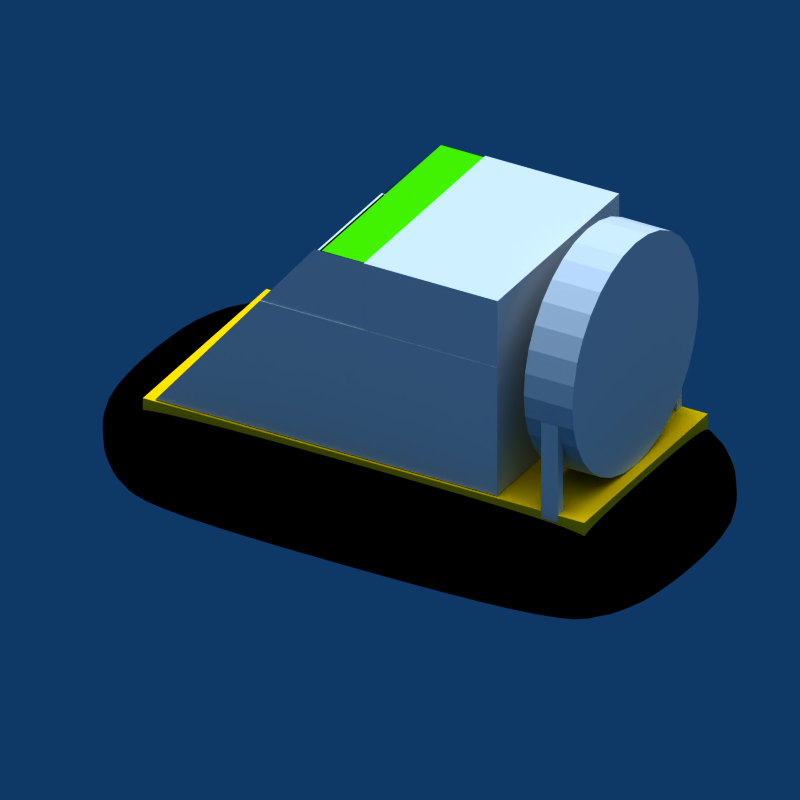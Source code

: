 # Source: transporter_hoover.blend  (saved by Blender 2.49.2; exported with 4.5.12 LTS)
import bpy
from mathutils import Matrix  # noqa: F401  (used for matrix-valued properties, if any)

bpy.ops.wm.read_factory_settings(use_empty=True)
scene = bpy.context.scene
scene.name = '6664'

# ---- collections
col_collection_1 = bpy.data.collections.new('Collection 1'); scene.collection.children.link(col_collection_1)

# ---- materials (node trees are filled in below, after node groups)
mat_material_002 = bpy.data.materials.new('Material.002')
mat_material_002.alpha_threshold = 0.0
mat_material_002.preview_render_type = 'CUBE'
mat_material_002.diffuse_color = (0.2525, 0.8119, 0.0, 1.0)
mat_material_002.roughness = 0.5
mat_material_002.specular_intensity = 0.0
mat_material_002.line_color = (0.0, 0.0, 0.0, 0.768)
mat_material_009 = bpy.data.materials.new('Material.009')
mat_material_009.alpha_threshold = 0.0
mat_material_009.diffuse_color = (0.2196, 0.2039, 0.2039, 1.0)
mat_material_009.roughness = 0.5
mat_material_009.line_color = (0.0, 0.0, 0.0, 1.0)
mat_material_010 = bpy.data.materials.new('Material.010')
mat_material_010.alpha_threshold = 0.0
mat_material_010.diffuse_color = (0.2196, 0.2039, 0.2039, 1.0)
mat_material_010.roughness = 0.5
mat_material_010.line_color = (0.0, 0.0, 0.0, 1.0)
mat_material_004 = bpy.data.materials.new('Material.004')
mat_material_004.alpha_threshold = 0.0
mat_material_004.roughness = 0.5
mat_material_004.line_color = (0.0, 0.0, 0.0, 1.0)
mat_material_005 = bpy.data.materials.new('Material.005')
mat_material_005.alpha_threshold = 0.0
mat_material_005.preview_render_type = 'CUBE'
mat_material_005.diffuse_color = (0.985, 0.734, 0.0, 1.0)
mat_material_005.roughness = 0.5
mat_material_005.line_color = (0.0, 0.0, 0.0, 1.0)
mat_material_007 = bpy.data.materials.new('Material.007')
mat_material_007.alpha_threshold = 0.0
mat_material_007.diffuse_color = (0.2196, 0.2039, 0.2039, 1.0)
mat_material_007.roughness = 0.5
mat_material_007.line_color = (0.0, 0.0, 0.0, 1.0)
mat_material_011 = bpy.data.materials.new('Material.011')
mat_material_011.alpha_threshold = 0.0
mat_material_011.diffuse_color = (0.1026, 0.4421, 0.7107, 1.0)
mat_material_011.roughness = 0.5
mat_material_011.specular_intensity = 0.1087
mat_material_011.line_color = (0.0, 0.0, 0.0, 0.398)
mat_material = bpy.data.materials.new('Material')
mat_material.alpha_threshold = 0.0
mat_material.diffuse_color = (0.9393, 0.4628, 0.05691, 1.0)
mat_material.roughness = 0.5
mat_material.line_color = (0.0, 0.0, 0.0, 1.0)
mat_material_013 = bpy.data.materials.new('Material.013')
mat_material_013.alpha_threshold = 0.0
mat_material_013.roughness = 0.5
mat_material_013.line_color = (0.0, 0.0, 0.0, 1.0)
mat_material_008 = bpy.data.materials.new('Material.008')
mat_material_008.alpha_threshold = 0.0
mat_material_008.diffuse_color = (0.985, 0.734, 0.0, 1.0)
mat_material_008.roughness = 0.5
mat_material_008.line_color = (0.0, 0.0, 0.0, 1.0)
mat_material_003 = bpy.data.materials.new('Material.003')
mat_material_003.alpha_threshold = 0.0
mat_material_003.diffuse_color = (0.0, 0.0, 0.0, 1.0)
mat_material_003.roughness = 0.5
mat_material_003.line_color = (0.0, 0.0, 0.0, 1.0)

# ---- material node trees

# ---- world
world_world = bpy.data.worlds.new('World'); scene.world = world_world
world_world.color = (0.05656, 0.2208, 0.4)
world_world.use_sun_shadow = False
world_world.sun_shadow_jitter_overblur = 0.0
world_world.cycles.sampling_method = 'MANUAL'
world_world.cycles.sample_map_resolution = 256

# ---- cameras
cam_camera = bpy.data.cameras.new('Camera')
cam_camera.type = 'ORTHO'
cam_camera.passepartout_alpha = 0.2
cam_camera.clip_end = 100.0
cam_camera.lens = 35.0
cam_camera.ortho_scale = 10.81
cam_camera.show_passepartout = False
cam_camera.show_safe_areas = True
cam_camera.dof.focus_distance = 0.0
cam_camera.dof.aperture_fstop = 128.0

# ---- lights
light_lamp_006 = bpy.data.lights.new('Lamp.006', 'SUN')
light_lamp_006.transmission_factor = 0.0
light_lamp_006.angle = 1.571
light_lamp_006.energy = 1.0
light_lamp_006.shadow_buffer_clip_start = 0.5
light_lamp_006.shadow_soft_size = 1.0
light_lamp_006.shadow_cascade_max_distance = 1000.0
light_lamp_006.cycles.use_multiple_importance_sampling = False
light_lamp_005 = bpy.data.lights.new('Lamp.005', 'SUN')
light_lamp_005.transmission_factor = 0.0
light_lamp_005.angle = 1.571
light_lamp_005.energy = 1.0
light_lamp_005.shadow_buffer_clip_start = 0.5
light_lamp_005.shadow_soft_size = 1.0
light_lamp_005.shadow_cascade_max_distance = 1000.0
light_lamp_005.cycles.use_multiple_importance_sampling = False
light_lamp_004 = bpy.data.lights.new('Lamp.004', 'SUN')
light_lamp_004.transmission_factor = 0.0
light_lamp_004.angle = 1.571
light_lamp_004.energy = 1.0
light_lamp_004.shadow_buffer_clip_start = 0.5
light_lamp_004.shadow_soft_size = 1.0
light_lamp_004.shadow_cascade_max_distance = 1000.0
light_lamp_004.cycles.use_multiple_importance_sampling = False

# ---- meshes
me_plane_002 = bpy.data.meshes.new('Plane.002')
me_plane_002.from_pydata([(-0.04715, 1.0, 0.0), (1.0, -1.0, 0.0), (-1.0, -1.0, 0.0), (-1.0, 1.0, 0.0)], [], [(0, 3, 2, 1)])
me_plane_002.use_remesh_preserve_volume = False
me_plane_002.use_remesh_preserve_attributes = False
me_plane_002.use_mirror_vertex_groups = False
me_plane_002.update()
me_plane_001 = bpy.data.meshes.new('Plane.001')
me_plane_001.from_pydata([(1.0, 1.0, 0.0), (1.0, -1.0, 0.0), (-1.0, -1.0, 0.0), (-1.0, 1.0, 0.0)], [], [(0, 3, 2, 1)])
me_plane_001.materials.append(mat_material_002)
me_plane_001.use_remesh_preserve_volume = False
me_plane_001.use_remesh_preserve_attributes = False
me_plane_001.use_mirror_vertex_groups = False
me_plane_001.update()
me_plane = bpy.data.meshes.new('Plane')
me_plane.from_pydata([(1.0, 1.0, 0.0), (1.0, -1.0, 0.0), (-1.0, -1.0, 0.0), (-1.0, 1.0, 0.0)], [], [(0, 3, 2, 1)])
me_plane.materials.append(mat_material_002)
me_plane.use_remesh_preserve_volume = False
me_plane.use_remesh_preserve_attributes = False
me_plane.use_mirror_vertex_groups = False
me_plane.update()
me_cube_005 = bpy.data.meshes.new('Cube.005')
me_cube_005.from_pydata([(1.0, 1.0, -1.0), (1.0, -1.0, -1.0), (-1.0, -1.0, -1.0), (-1.0, 1.0, -1.0), (1.0, 1.0, 1.0), (1.0, -1.0, 1.0), (-0.389, -1.0, 1.0), (-0.389, 1.0, 1.0), (1.002, 0.9983, 2.04), (1.002, 0.9983, 1.002), (0.2177, 0.9983, 1.002), (0.2177, 0.9983, 2.04), (1.002, -0.9977, 2.04), (1.002, -0.9976, 1.002), (0.2177, -0.9976, 1.002), (0.2177, -0.9977, 2.04)], [], [(0, 1, 2, 3), (4, 7, 6, 5), (0, 4, 5, 1), (1, 5, 6, 2), (2, 6, 7, 3), (4, 0, 3, 7), (10, 11, 8, 9), (12, 15, 14, 13), (8, 12, 13, 9), (9, 13, 14, 10), (10, 14, 15, 11), (11, 15, 12, 8)])
me_cube_005.use_remesh_preserve_volume = False
me_cube_005.use_remesh_preserve_attributes = False
me_cube_005.use_mirror_vertex_groups = False
me_cube_005.update()
me_tube = bpy.data.meshes.new('Tube')
me_tube.from_pydata([], [], [])
me_tube.materials.append(mat_material_009)
me_tube.materials.append(mat_material_010)
me_tube.materials.append(mat_material_004)
me_tube.materials.append(mat_material_005)
me_tube.materials.append(mat_material_007)
me_tube.materials.append(mat_material_011)
me_tube.materials.append(mat_material)
me_tube.use_remesh_preserve_volume = False
me_tube.use_remesh_preserve_attributes = False
me_tube.use_mirror_vertex_groups = False
me_tube.update()
me_cube_003 = bpy.data.meshes.new('Cube.003')
me_cube_003.from_pydata([(-52.22, 100.6, -8.89), (-52.22, 98.57, -8.89), (-54.22, 98.57, -8.89), (-54.22, 100.6, -8.89), (-52.22, 100.6, -6.89), (-52.22, 98.57, -6.89), (-54.22, 98.57, -6.89), (-54.22, 100.6, -6.89)], [], [(0, 1, 2, 3), (4, 7, 6, 5), (0, 4, 5, 1), (1, 5, 6, 2), (2, 6, 7, 3), (4, 0, 3, 7)])
me_cube_003.use_remesh_preserve_volume = False
me_cube_003.use_remesh_preserve_attributes = False
me_cube_003.use_mirror_vertex_groups = False
me_cube_003.update()
me_cube_002 = bpy.data.meshes.new('Cube.002')
me_cube_002.from_pydata([(-51.99, 54.05, -8.89), (-51.99, 52.05, -8.89), (-53.99, 52.05, -8.89), (-53.99, 54.05, -8.89), (-51.99, 54.05, -6.89), (-51.99, 52.05, -6.89), (-53.99, 52.05, -6.89), (-53.99, 54.05, -6.89)], [], [(0, 1, 2, 3), (4, 7, 6, 5), (0, 4, 5, 1), (1, 5, 6, 2), (2, 6, 7, 3), (4, 0, 3, 7)])
me_cube_002.use_remesh_preserve_volume = False
me_cube_002.use_remesh_preserve_attributes = False
me_cube_002.use_mirror_vertex_groups = False
me_cube_002.update()
me_cylinder_001 = bpy.data.meshes.new('Cylinder.001')
me_cylinder_001.from_pydata([(3.538, 3.789, -19.26), (3.663, 3.637, -19.26), (3.755, 3.464, -19.26), (3.812, 3.277, -19.26), (3.831, 3.082, -19.26), (3.812, 2.887, -19.26), (3.755, 2.699, -19.26), (3.663, 2.526, -19.26), (3.538, 2.375, -19.26), (3.387, 2.25, -19.26), (3.214, 2.158, -19.26), (3.026, 2.101, -19.26), (2.831, 2.082, -19.26), (2.636, 2.101, -19.26), (2.448, 2.158, -19.26), (2.275, 2.25, -19.26), (2.124, 2.375, -19.26), (2.0, 2.526, -19.26), (1.907, 2.699, -19.26), (1.85, 2.887, -19.26), (1.831, 3.082, -19.26), (1.85, 3.277, -19.26), (1.907, 3.464, -19.26), (2.0, 3.637, -19.26), (2.124, 3.789, -19.26), (2.275, 3.913, -19.26), (2.448, 4.006, -19.26), (2.636, 4.062, -19.26), (2.831, 4.082, -19.26), (3.026, 4.062, -19.26), (3.214, 4.006, -19.26), (3.387, 3.913, -19.26), (3.538, 3.789, -17.26), (3.663, 3.637, -17.26), (3.755, 3.464, -17.26), (3.812, 3.277, -17.26), (3.831, 3.082, -17.26), (3.812, 2.887, -17.26), (3.755, 2.699, -17.26), (3.663, 2.526, -17.26), (3.538, 2.375, -17.26), (3.387, 2.25, -17.26), (3.214, 2.158, -17.26), (3.026, 2.101, -17.26), (2.831, 2.082, -17.26), (2.636, 2.101, -17.26), (2.448, 2.158, -17.26), (2.275, 2.25, -17.26), (2.124, 2.375, -17.26), (2.0, 2.526, -17.26), (1.907, 2.699, -17.26), (1.85, 2.887, -17.26), (1.831, 3.082, -17.26), (1.85, 3.277, -17.26), (1.907, 3.464, -17.26), (2.0, 3.637, -17.26), (2.124, 3.789, -17.26), (2.275, 3.913, -17.26), (2.448, 4.006, -17.26), (2.636, 4.062, -17.26), (2.831, 4.082, -17.26), (3.026, 4.062, -17.26), (3.214, 4.006, -17.26), (3.387, 3.913, -17.26), (2.831, 3.082, -19.26), (2.831, 3.082, -17.26)], [], [(64, 0, 1), (65, 33, 32), (64, 1, 2), (65, 34, 33), (64, 2, 3), (65, 35, 34), (64, 3, 4), (65, 36, 35), (64, 4, 5), (65, 37, 36), (64, 5, 6), (65, 38, 37), (64, 6, 7), (65, 39, 38), (64, 7, 8), (65, 40, 39), (64, 8, 9), (65, 41, 40), (64, 9, 10), (65, 42, 41), (64, 10, 11), (65, 43, 42), (64, 11, 12), (65, 44, 43), (64, 12, 13), (65, 45, 44), (64, 13, 14), (65, 46, 45), (64, 14, 15), (65, 47, 46), (64, 15, 16), (65, 48, 47), (64, 16, 17), (65, 49, 48), (64, 17, 18), (65, 50, 49), (64, 18, 19), (65, 51, 50), (64, 19, 20), (65, 52, 51), (64, 20, 21), (65, 53, 52), (64, 21, 22), (65, 54, 53), (64, 22, 23), (65, 55, 54), (64, 23, 24), (65, 56, 55), (64, 24, 25), (65, 57, 56), (64, 25, 26), (65, 58, 57), (64, 26, 27), (65, 59, 58), (64, 27, 28), (65, 60, 59), (64, 28, 29), (65, 61, 60), (64, 29, 30), (65, 62, 61), (64, 30, 31), (65, 63, 62), (31, 0, 64), (65, 32, 63), (0, 32, 33, 1), (1, 33, 34, 2), (2, 34, 35, 3), (3, 35, 36, 4), (4, 36, 37, 5), (5, 37, 38, 6), (6, 38, 39, 7), (7, 39, 40, 8), (8, 40, 41, 9), (9, 41, 42, 10), (10, 42, 43, 11), (11, 43, 44, 12), (12, 44, 45, 13), (13, 45, 46, 14), (14, 46, 47, 15), (15, 47, 48, 16), (16, 48, 49, 17), (17, 49, 50, 18), (18, 50, 51, 19), (19, 51, 52, 20), (20, 52, 53, 21), (21, 53, 54, 22), (22, 54, 55, 23), (23, 55, 56, 24), (24, 56, 57, 25), (25, 57, 58, 26), (26, 58, 59, 27), (27, 59, 60, 28), (28, 60, 61, 29), (29, 61, 62, 30), (30, 62, 63, 31), (32, 0, 31, 63)])
me_cylinder_001.materials.append(mat_material_013)
me_cylinder_001.use_remesh_preserve_volume = False
me_cylinder_001.use_remesh_preserve_attributes = False
me_cylinder_001.use_mirror_vertex_groups = False
me_cylinder_001.update()
me_cube_001 = bpy.data.meshes.new('Cube.001')
me_cube_001.from_pydata([(1.0, 1.0, -1.0), (1.0, -1.0, -1.0), (-1.0, -1.0, -1.0), (-1.0, 1.0, -1.0), (1.0, 1.0, 1.0), (1.0, -1.0, 1.0), (-1.0, -1.0, 1.0), (-1.0, 1.0, 1.0)], [], [(0, 1, 2, 3), (4, 7, 6, 5), (0, 4, 5, 1), (1, 5, 6, 2), (2, 6, 7, 3), (4, 0, 3, 7)])
me_cube_001.materials.append(mat_material_008)
me_cube_001.use_remesh_preserve_volume = False
me_cube_001.use_remesh_preserve_attributes = False
me_cube_001.use_mirror_vertex_groups = False
me_cube_001.update()
me_cube = bpy.data.meshes.new('Cube')
me_cube.from_pydata([(-0.2388, 3.353, -9.833), (-0.2388, 1.353, -9.833), (-2.239, 1.353, -9.833), (-2.239, 3.353, -9.833), (-0.2388, 3.353, -7.833), (-0.2388, 1.353, -7.833), (-2.239, 1.353, -7.833), (-2.239, 3.353, -7.833), (-1.239, 1.353, -9.833), (-0.2388, 2.353, -9.833), (-1.239, 3.353, -9.833), (-2.239, 2.353, -9.833), (-0.2388, 2.353, -7.833), (-1.239, 1.353, -7.833), (-2.239, 2.353, -7.833), (-1.239, 3.353, -7.833), (-0.2388, 1.353, -8.833), (-0.2388, 3.353, -8.833), (-2.239, 1.353, -8.833), (-2.239, 3.353, -8.833), (-1.239, 2.353, -9.833), (-1.239, 2.353, -7.833), (-0.2388, 2.353, -8.833), (-1.239, 1.353, -8.833), (-2.239, 2.353, -8.833), (-1.239, 3.353, -8.833), (-0.7388, 1.353, -9.833), (-1.739, 1.353, -9.833), (-0.2388, 2.853, -9.833), (-0.2388, 1.853, -9.833), (-0.7388, 3.353, -9.833), (-1.739, 3.353, -9.833), (-2.239, 1.853, -9.833), (-2.239, 2.853, -9.833), (-0.2388, 2.853, -7.833), (-0.2388, 1.853, -7.833), (-0.7388, 1.353, -7.833), (-1.739, 1.353, -7.833), (-2.239, 1.853, -7.833), (-2.239, 2.853, -7.833), (-0.7388, 3.353, -7.833), (-1.739, 3.353, -7.833), (-0.2388, 1.353, -9.333), (-0.2388, 1.353, -8.333), (-0.2388, 3.353, -9.333), (-0.2388, 3.353, -8.333), (-2.239, 1.353, -9.333), (-2.239, 1.353, -8.333), (-2.239, 3.353, -9.333), (-2.239, 3.353, -8.333), (-1.239, 1.853, -9.833), (-0.7388, 2.353, -9.833), (-1.239, 2.853, -9.833), (-1.739, 2.353, -9.833), (-1.739, 2.353, -7.833), (-1.239, 2.853, -7.833), (-0.7388, 2.353, -7.833), (-1.239, 1.853, -7.833), (-0.2388, 2.353, -8.333), (-0.2388, 2.853, -8.833), (-0.2388, 2.353, -9.333), (-0.2388, 1.853, -8.833), (-1.239, 1.353, -8.333), (-0.7388, 1.353, -8.833), (-1.239, 1.353, -9.333), (-1.739, 1.353, -8.833), (-2.239, 2.353, -8.333), (-2.239, 1.853, -8.833), (-2.239, 2.353, -9.333), (-2.239, 2.853, -8.833), (-1.239, 3.353, -9.333), (-0.7388, 3.353, -8.833), (-1.239, 3.353, -8.333), (-1.739, 3.353, -8.833), (-0.7388, 1.853, -9.833), (-0.7388, 2.853, -9.833), (-1.739, 1.853, -9.833), (-1.739, 2.853, -9.833), (-1.739, 2.853, -7.833), (-0.7388, 2.853, -7.833), (-1.739, 1.853, -7.833), (-0.7388, 1.853, -7.833), (-0.2388, 2.853, -8.333), (-0.2388, 2.853, -9.333), (-0.2388, 1.853, -8.333), (-0.2388, 1.853, -9.333), (-0.7388, 1.353, -8.333), (-0.7388, 1.353, -9.333), (-1.739, 1.353, -8.333), (-1.739, 1.353, -9.333), (-2.239, 1.853, -8.333), (-2.239, 1.853, -9.333), (-2.239, 2.853, -8.333), (-2.239, 2.853, -9.333), (-0.7388, 3.353, -9.333), (-0.7388, 3.353, -8.333), (-1.739, 3.353, -9.333), (-1.739, 3.353, -8.333), (-0.9888, 1.353, -9.833), (-0.4888, 1.353, -9.833), (-1.489, 1.353, -9.833), (-1.989, 1.353, -9.833), (-0.2388, 2.603, -9.833), (-0.2388, 3.103, -9.833), (-0.2388, 2.103, -9.833), (-0.2388, 1.603, -9.833), (-0.9888, 3.353, -9.833), (-0.4888, 3.353, -9.833), (-1.489, 3.353, -9.833), (-1.989, 3.353, -9.833), (-2.239, 2.103, -9.833), (-2.239, 1.603, -9.833), (-2.239, 2.603, -9.833), (-2.239, 3.103, -9.833), (-0.2388, 2.603, -7.833), (-0.2388, 3.103, -7.833), (-0.2388, 2.103, -7.833), (-0.2388, 1.603, -7.833), (-0.9888, 1.353, -7.833), (-0.4888, 1.353, -7.833), (-1.489, 1.353, -7.833), (-1.989, 1.353, -7.833), (-2.239, 2.103, -7.833), (-2.239, 1.603, -7.833), (-2.239, 2.603, -7.833), (-2.239, 3.103, -7.833), (-0.9888, 3.353, -7.833), (-0.4888, 3.353, -7.833), (-1.489, 3.353, -7.833), (-1.989, 3.353, -7.833), (-0.2388, 1.353, -9.083), (-0.2388, 1.353, -9.583), (-0.2388, 1.353, -8.583), (-0.2388, 1.353, -8.083), (-0.2388, 3.353, -9.083), (-0.2388, 3.353, -9.583), (-0.2388, 3.353, -8.583), (-0.2388, 3.353, -8.083), (-2.239, 1.353, -9.083), (-2.239, 1.353, -9.583), (-2.239, 1.353, -8.583), (-2.239, 1.353, -8.083), (-2.239, 3.353, -9.083), (-2.239, 3.353, -9.583), (-2.239, 3.353, -8.583), (-2.239, 3.353, -8.083), (-1.239, 1.603, -9.833), (-1.239, 2.103, -9.833), (-0.9888, 2.353, -9.833), (-0.4888, 2.353, -9.833), (-1.239, 2.603, -9.833), (-1.239, 3.103, -9.833), (-1.489, 2.353, -9.833), (-1.989, 2.353, -9.833), (-1.489, 2.353, -7.833), (-1.989, 2.353, -7.833), (-1.239, 2.603, -7.833), (-1.239, 3.103, -7.833), (-0.9888, 2.353, -7.833), (-0.4888, 2.353, -7.833), (-1.239, 2.103, -7.833), (-1.239, 1.603, -7.833), (-0.2388, 2.353, -8.583), (-0.2388, 2.353, -8.083), (-0.2388, 2.603, -8.833), (-0.2388, 3.103, -8.833), (-0.2388, 2.353, -9.083), (-0.2388, 2.353, -9.583), (-0.2388, 2.103, -8.833), (-0.2388, 1.603, -8.833), (-1.239, 1.353, -8.583), (-1.239, 1.353, -8.083), (-0.9888, 1.353, -8.833), (-0.4888, 1.353, -8.833), (-1.239, 1.353, -9.583), (-1.239, 1.353, -9.083), (-1.489, 1.353, -8.833), (-1.989, 1.353, -8.833), (-2.239, 2.353, -8.583), (-2.239, 2.353, -8.083), (-2.239, 2.103, -8.833), (-2.239, 1.603, -8.833), (-2.239, 2.353, -9.083), (-2.239, 2.353, -9.583), (-2.239, 2.603, -8.833), (-2.239, 3.103, -8.833), (-1.239, 3.353, -9.083), (-1.239, 3.353, -9.583), (-0.9888, 3.353, -8.833), (-0.4888, 3.353, -8.833), (-1.239, 3.353, -8.583), (-1.239, 3.353, -8.083), (-1.489, 3.353, -8.833), (-1.989, 3.353, -8.833), (-0.7388, 1.603, -9.833), (-0.4888, 1.853, -9.833), (-0.7388, 2.103, -9.833), (-0.9888, 1.853, -9.833), (-0.7388, 2.603, -9.833), (-0.4888, 2.853, -9.833), (-0.7388, 3.103, -9.833), (-0.9888, 2.853, -9.833), (-1.739, 1.603, -9.833), (-1.489, 1.853, -9.833), (-1.739, 2.103, -9.833), (-1.989, 1.853, -9.833), (-1.739, 2.603, -9.833), (-1.489, 2.853, -9.833), (-1.739, 3.103, -9.833), (-1.989, 2.853, -9.833), (-1.989, 2.853, -7.833), (-1.739, 3.103, -7.833), (-1.489, 2.853, -7.833), (-1.739, 2.603, -7.833), (-0.9888, 2.853, -7.833), (-0.7388, 3.103, -7.833), (-0.4888, 2.853, -7.833), (-0.7388, 2.603, -7.833), (-1.989, 1.853, -7.833), (-1.739, 2.103, -7.833), (-1.489, 1.853, -7.833), (-1.739, 1.603, -7.833), (-0.9888, 1.853, -7.833), (-0.7388, 2.103, -7.833), (-0.4888, 1.853, -7.833), (-0.7388, 1.603, -7.833), (-0.2388, 2.853, -8.083), (-0.2388, 3.103, -8.333), (-0.2388, 2.853, -8.583), (-0.2388, 2.603, -8.333), (-0.2388, 2.853, -9.083), (-0.2388, 3.103, -9.333), (-0.2388, 2.853, -9.583), (-0.2388, 2.603, -9.333), (-0.2388, 1.853, -8.083), (-0.2388, 2.103, -8.333), (-0.2388, 1.853, -8.583), (-0.2388, 1.603, -8.333), (-0.2388, 1.853, -9.083), (-0.2388, 2.103, -9.333), (-0.2388, 1.853, -9.583), (-0.2388, 1.603, -9.333), (-0.7388, 1.353, -8.083), (-0.4888, 1.353, -8.333), (-0.7388, 1.353, -8.583), (-0.9888, 1.353, -8.333), (-0.7388, 1.353, -9.083), (-0.4888, 1.353, -9.333), (-0.7388, 1.353, -9.583), (-0.9888, 1.353, -9.333), (-1.739, 1.353, -8.083), (-1.489, 1.353, -8.333), (-1.739, 1.353, -8.583), (-1.989, 1.353, -8.333), (-1.739, 1.353, -9.083), (-1.489, 1.353, -9.333), (-1.739, 1.353, -9.583), (-1.989, 1.353, -9.333), (-2.239, 1.853, -8.083), (-2.239, 1.603, -8.333), (-2.239, 1.853, -8.583), (-2.239, 2.103, -8.333), (-2.239, 1.853, -9.083), (-2.239, 1.603, -9.333), (-2.239, 1.853, -9.583), (-2.239, 2.103, -9.333), (-2.239, 2.853, -8.083), (-2.239, 2.603, -8.333), (-2.239, 2.853, -8.583), (-2.239, 3.103, -8.333), (-2.239, 2.853, -9.083), (-2.239, 2.603, -9.333), (-2.239, 2.853, -9.583), (-2.239, 3.103, -9.333), (-0.7388, 3.353, -9.583), (-0.4888, 3.353, -9.333), (-0.7388, 3.353, -9.083), (-0.9888, 3.353, -9.333), (-0.7388, 3.353, -8.583), (-0.4888, 3.353, -8.333), (-0.7388, 3.353, -8.083), (-0.9888, 3.353, -8.333), (-1.739, 3.353, -9.583), (-1.489, 3.353, -9.333), (-1.739, 3.353, -9.083), (-1.989, 3.353, -9.333), (-1.739, 3.353, -8.583), (-1.489, 3.353, -8.333), (-1.739, 3.353, -8.083), (-1.989, 3.353, -8.333), (-0.4888, 1.603, -9.833), (-0.4888, 2.103, -9.833), (-0.9888, 1.603, -9.833), (-0.9888, 2.103, -9.833), (-0.4888, 2.603, -9.833), (-0.4888, 3.103, -9.833), (-0.9888, 2.603, -9.833), (-0.9888, 3.103, -9.833), (-1.489, 1.603, -9.833), (-1.489, 2.103, -9.833), (-1.989, 1.603, -9.833), (-1.989, 2.103, -9.833), (-1.489, 2.603, -9.833), (-1.489, 3.103, -9.833), (-1.989, 2.603, -9.833), (-1.989, 3.103, -9.833), (-1.989, 3.103, -7.833), (-1.489, 3.103, -7.833), (-1.989, 2.603, -7.833), (-1.489, 2.603, -7.833), (-0.9888, 3.103, -7.833), (-0.4888, 3.103, -7.833), (-0.9888, 2.603, -7.833), (-0.4888, 2.603, -7.833), (-1.989, 2.103, -7.833), (-1.489, 2.103, -7.833), (-1.989, 1.603, -7.833), (-1.489, 1.603, -7.833), (-0.9888, 2.103, -7.833), (-0.4888, 2.103, -7.833), (-0.9888, 1.603, -7.833), (-0.4888, 1.603, -7.833), (-0.2388, 3.103, -8.083), (-0.2388, 3.103, -8.583), (-0.2388, 2.603, -8.083), (-0.2388, 2.603, -8.583), (-0.2388, 3.103, -9.083), (-0.2388, 3.103, -9.583), (-0.2388, 2.603, -9.083), (-0.2388, 2.603, -9.583), (-0.2388, 2.103, -8.083), (-0.2388, 2.103, -8.583), (-0.2388, 1.603, -8.083), (-0.2388, 1.603, -8.583), (-0.2388, 2.103, -9.083), (-0.2388, 2.103, -9.583), (-0.2388, 1.603, -9.083), (-0.2388, 1.603, -9.583), (-0.4888, 1.353, -8.083), (-0.4888, 1.353, -8.583), (-0.9888, 1.353, -8.083), (-0.9888, 1.353, -8.583), (-0.4888, 1.353, -9.083), (-0.4888, 1.353, -9.583), (-0.9888, 1.353, -9.083), (-0.9888, 1.353, -9.583), (-1.489, 1.353, -8.083), (-1.489, 1.353, -8.583), (-1.989, 1.353, -8.083), (-1.989, 1.353, -8.583), (-1.489, 1.353, -9.083), (-1.489, 1.353, -9.583), (-1.989, 1.353, -9.083), (-1.989, 1.353, -9.583), (-2.239, 1.603, -8.083), (-2.239, 1.603, -8.583), (-2.239, 2.103, -8.083), (-2.239, 2.103, -8.583), (-2.239, 1.603, -9.083), (-2.239, 1.603, -9.583), (-2.239, 2.103, -9.083), (-2.239, 2.103, -9.583), (-2.239, 2.603, -8.083), (-2.239, 2.603, -8.583), (-2.239, 3.103, -8.083), (-2.239, 3.103, -8.583), (-2.239, 2.603, -9.083), (-2.239, 2.603, -9.583), (-2.239, 3.103, -9.083), (-2.239, 3.103, -9.583), (-0.4888, 3.353, -9.583), (-0.4888, 3.353, -9.083), (-0.9888, 3.353, -9.583), (-0.9888, 3.353, -9.083), (-0.4888, 3.353, -8.583), (-0.4888, 3.353, -8.083), (-0.9888, 3.353, -8.583), (-0.9888, 3.353, -8.083), (-1.489, 3.353, -9.583), (-1.489, 3.353, -9.083), (-1.989, 3.353, -9.583), (-1.989, 3.353, -9.083), (-1.489, 3.353, -8.583), (-1.489, 3.353, -8.083), (-1.989, 3.353, -8.583), (-1.989, 3.353, -8.083), (-1.114, 1.353, -9.833), (-0.8638, 1.353, -9.833), (-0.6138, 1.353, -9.833), (-0.3638, 1.353, -9.833), (-1.364, 1.353, -9.833), (-1.614, 1.353, -9.833), (-1.864, 1.353, -9.833), (-2.114, 1.353, -9.833), (-0.2388, 2.728, -9.833), (-0.2388, 2.478, -9.833), (-0.2388, 2.978, -9.833), (-0.2388, 3.228, -9.833), (-0.2388, 1.978, -9.833), (-0.2388, 2.228, -9.833), (-0.2388, 1.728, -9.833), (-0.2388, 1.478, -9.833), (-0.8638, 3.353, -9.833), (-1.114, 3.353, -9.833), (-0.6138, 3.353, -9.833), (-0.3638, 3.353, -9.833), (-1.614, 3.353, -9.833), (-1.364, 3.353, -9.833), (-1.864, 3.353, -9.833), (-2.114, 3.353, -9.833), (-2.239, 1.978, -9.833), (-2.239, 2.228, -9.833), (-2.239, 1.728, -9.833), (-2.239, 1.478, -9.833), (-2.239, 2.728, -9.833), (-2.239, 2.478, -9.833), (-2.239, 2.978, -9.833), (-2.239, 3.228, -9.833), (-0.2388, 2.728, -7.833), (-0.2388, 2.478, -7.833), (-0.2388, 2.978, -7.833), (-0.2388, 3.228, -7.833), (-0.2388, 1.978, -7.833), (-0.2388, 2.228, -7.833), (-0.2388, 1.728, -7.833), (-0.2388, 1.478, -7.833), (-0.8638, 1.353, -7.833), (-1.114, 1.353, -7.833), (-0.6138, 1.353, -7.833), (-0.3638, 1.353, -7.833), (-1.614, 1.353, -7.833), (-1.364, 1.353, -7.833), (-1.864, 1.353, -7.833), (-2.114, 1.353, -7.833), (-2.239, 1.978, -7.833), (-2.239, 2.228, -7.833), (-2.239, 1.728, -7.833), (-2.239, 1.478, -7.833), (-2.239, 2.728, -7.833), (-2.239, 2.478, -7.833), (-2.239, 2.978, -7.833), (-2.239, 3.228, -7.833), (-0.8638, 3.353, -7.833), (-1.114, 3.353, -7.833), (-0.6138, 3.353, -7.833), (-0.3638, 3.353, -7.833), (-1.614, 3.353, -7.833), (-1.364, 3.353, -7.833), (-1.864, 3.353, -7.833), (-2.114, 3.353, -7.833), (-0.2388, 1.353, -9.208), (-0.2388, 1.353, -8.958), (-0.2388, 1.353, -9.458), (-0.2388, 1.353, -9.708), (-0.2388, 1.353, -8.458), (-0.2388, 1.353, -8.708), (-0.2388, 1.353, -8.208), (-0.2388, 1.353, -7.958), (-0.2388, 3.353, -9.208), (-0.2388, 3.353, -8.958), (-0.2388, 3.353, -9.458), (-0.2388, 3.353, -9.708), (-0.2388, 3.353, -8.458), (-0.2388, 3.353, -8.708), (-0.2388, 3.353, -8.208), (-0.2388, 3.353, -7.958), (-2.239, 1.353, -9.208), (-2.239, 1.353, -8.958), (-2.239, 1.353, -9.458), (-2.239, 1.353, -9.708), (-2.239, 1.353, -8.458), (-2.239, 1.353, -8.708), (-2.239, 1.353, -8.208), (-2.239, 1.353, -7.958), (-2.239, 3.353, -9.208), (-2.239, 3.353, -8.958), (-2.239, 3.353, -9.458), (-2.239, 3.353, -9.708), (-2.239, 3.353, -8.458), (-2.239, 3.353, -8.708), (-2.239, 3.353, -8.208), (-2.239, 3.353, -7.958), (-1.239, 1.728, -9.833), (-1.239, 1.478, -9.833), (-1.239, 1.978, -9.833), (-1.239, 2.228, -9.833), (-0.8638, 2.353, -9.833), (-1.114, 2.353, -9.833), (-0.6138, 2.353, -9.833), (-0.3638, 2.353, -9.833), (-1.239, 2.728, -9.833), (-1.239, 2.478, -9.833), (-1.239, 2.978, -9.833), (-1.239, 3.228, -9.833), (-1.614, 2.353, -9.833), (-1.364, 2.353, -9.833), (-1.864, 2.353, -9.833), (-2.114, 2.353, -9.833), (-1.614, 2.353, -7.833), (-1.364, 2.353, -7.833), (-1.864, 2.353, -7.833), (-2.114, 2.353, -7.833), (-1.239, 2.728, -7.833), (-1.239, 2.478, -7.833), (-1.239, 2.978, -7.833), (-1.239, 3.228, -7.833), (-0.8638, 2.353, -7.833), (-1.114, 2.353, -7.833), (-0.6138, 2.353, -7.833), (-0.3638, 2.353, -7.833), (-1.239, 1.978, -7.833), (-1.239, 2.228, -7.833), (-1.239, 1.728, -7.833), (-1.239, 1.478, -7.833), (-0.2388, 2.353, -8.458), (-0.2388, 2.353, -8.708), (-0.2388, 2.353, -8.208), (-0.2388, 2.353, -7.958), (-0.2388, 2.728, -8.833), (-0.2388, 2.478, -8.833), (-0.2388, 2.978, -8.833), (-0.2388, 3.228, -8.833), (-0.2388, 2.353, -9.208), (-0.2388, 2.353, -8.958), (-0.2388, 2.353, -9.458), (-0.2388, 2.353, -9.708), (-0.2388, 1.978, -8.833), (-0.2388, 2.228, -8.833), (-0.2388, 1.728, -8.833), (-0.2388, 1.478, -8.833), (-1.239, 1.353, -8.458), (-1.239, 1.353, -8.708), (-1.239, 1.353, -8.208), (-1.239, 1.353, -7.958), (-0.8638, 1.353, -8.833), (-1.114, 1.353, -8.833), (-0.6138, 1.353, -8.833), (-0.3638, 1.353, -8.833), (-1.239, 1.353, -9.458), (-1.239, 1.353, -9.708), (-1.239, 1.353, -9.208), (-1.239, 1.353, -8.958), (-1.614, 1.353, -8.833), (-1.364, 1.353, -8.833), (-1.864, 1.353, -8.833), (-2.114, 1.353, -8.833), (-2.239, 2.353, -8.458), (-2.239, 2.353, -8.708), (-2.239, 2.353, -8.208), (-2.239, 2.353, -7.958), (-2.239, 1.978, -8.833), (-2.239, 2.228, -8.833), (-2.239, 1.728, -8.833), (-2.239, 1.478, -8.833), (-2.239, 2.353, -9.208), (-2.239, 2.353, -8.958), (-2.239, 2.353, -9.458), (-2.239, 2.353, -9.708), (-2.239, 2.728, -8.833), (-2.239, 2.478, -8.833), (-2.239, 2.978, -8.833), (-2.239, 3.228, -8.833), (-1.239, 3.353, -9.208), (-1.239, 3.353, -8.958), (-1.239, 3.353, -9.458), (-1.239, 3.353, -9.708), (-0.8638, 3.353, -8.833), (-1.114, 3.353, -8.833), (-0.6138, 3.353, -8.833), (-0.3638, 3.353, -8.833), (-1.239, 3.353, -8.458), (-1.239, 3.353, -8.708), (-1.239, 3.353, -8.208), (-1.239, 3.353, -7.958), (-1.614, 3.353, -8.833), (-1.364, 3.353, -8.833), (-1.864, 3.353, -8.833), (-2.114, 3.353, -8.833), (-0.7388, 1.728, -9.833), (-0.7388, 1.478, -9.833), (-0.6138, 1.853, -9.833), (-0.3638, 1.853, -9.833), (-0.7388, 1.978, -9.833), (-0.7388, 2.228, -9.833), (-0.8638, 1.853, -9.833), (-1.114, 1.853, -9.833), (-0.7388, 2.728, -9.833), (-0.7388, 2.478, -9.833), (-0.6138, 2.853, -9.833), (-0.3638, 2.853, -9.833), (-0.7388, 2.978, -9.833), (-0.7388, 3.228, -9.833), (-0.8638, 2.853, -9.833), (-1.114, 2.853, -9.833), (-1.739, 1.728, -9.833), (-1.739, 1.478, -9.833), (-1.614, 1.853, -9.833), (-1.364, 1.853, -9.833), (-1.739, 1.978, -9.833), (-1.739, 2.228, -9.833), (-1.864, 1.853, -9.833), (-2.114, 1.853, -9.833), (-1.739, 2.728, -9.833), (-1.739, 2.478, -9.833), (-1.614, 2.853, -9.833), (-1.364, 2.853, -9.833), (-1.739, 2.978, -9.833), (-1.739, 3.228, -9.833), (-1.864, 2.853, -9.833), (-2.114, 2.853, -9.833), (-1.864, 2.853, -7.833), (-2.114, 2.853, -7.833), (-1.739, 2.978, -7.833), (-1.739, 3.228, -7.833), (-1.614, 2.853, -7.833), (-1.364, 2.853, -7.833), (-1.739, 2.728, -7.833), (-1.739, 2.478, -7.833), (-0.8638, 2.853, -7.833), (-1.114, 2.853, -7.833), (-0.7388, 2.978, -7.833), (-0.7388, 3.228, -7.833), (-0.6138, 2.853, -7.833), (-0.3638, 2.853, -7.833), (-0.7388, 2.728, -7.833), (-0.7388, 2.478, -7.833), (-1.864, 1.853, -7.833), (-2.114, 1.853, -7.833), (-1.739, 1.978, -7.833), (-1.739, 2.228, -7.833), (-1.364, 1.853, -7.833), (-1.614, 1.853, -7.833), (-1.739, 1.728, -7.833), (-1.739, 1.478, -7.833), (-1.114, 1.853, -7.833), (-0.8638, 1.853, -7.833), (-0.7388, 2.228, -7.833), (-0.7388, 1.978, -7.833), (-0.3638, 1.853, -7.833), (-0.6138, 1.853, -7.833), (-0.7388, 1.478, -7.833), (-0.7388, 1.728, -7.833), (-0.2388, 2.853, -7.958), (-0.2388, 2.853, -8.208), (-0.2388, 3.228, -8.333), (-0.2388, 2.978, -8.333), (-0.2388, 2.853, -8.708), (-0.2388, 2.853, -8.458), (-0.2388, 2.478, -8.333), (-0.2388, 2.728, -8.333), (-0.2388, 2.853, -8.958), (-0.2388, 2.853, -9.208), (-0.2388, 3.228, -9.333), (-0.2388, 2.978, -9.333), (-0.2388, 2.853, -9.708), (-0.2388, 2.853, -9.458), (-0.2388, 2.478, -9.333), (-0.2388, 2.728, -9.333), (-0.2388, 1.853, -7.958), (-0.2388, 1.853, -8.208), (-0.2388, 2.228, -8.333), (-0.2388, 1.978, -8.333), (-0.2388, 1.853, -8.708), (-0.2388, 1.853, -8.458), (-0.2388, 1.478, -8.333), (-0.2388, 1.728, -8.333), (-0.2388, 1.853, -8.958), (-0.2388, 1.853, -9.208), (-0.2388, 2.228, -9.333), (-0.2388, 1.978, -9.333), (-0.2388, 1.853, -9.708), (-0.2388, 1.853, -9.458), (-0.2388, 1.478, -9.333), (-0.2388, 1.728, -9.333), (-0.7388, 1.353, -7.958), (-0.7388, 1.353, -8.208), (-0.3638, 1.353, -8.333), (-0.6138, 1.353, -8.333), (-0.7388, 1.353, -8.708), (-0.7388, 1.353, -8.458), (-1.114, 1.353, -8.333), (-0.8638, 1.353, -8.333), (-0.7388, 1.353, -8.958), (-0.7388, 1.353, -9.208), (-0.3638, 1.353, -9.333), (-0.6138, 1.353, -9.333), (-0.7388, 1.353, -9.708), (-0.7388, 1.353, -9.458), (-1.114, 1.353, -9.333), (-0.8638, 1.353, -9.333), (-1.739, 1.353, -7.958), (-1.739, 1.353, -8.208), (-1.364, 1.353, -8.333), (-1.614, 1.353, -8.333), (-1.739, 1.353, -8.708), (-1.739, 1.353, -8.458), (-2.114, 1.353, -8.333), (-1.864, 1.353, -8.333), (-1.739, 1.353, -8.958), (-1.739, 1.353, -9.208), (-1.364, 1.353, -9.333), (-1.614, 1.353, -9.333), (-1.739, 1.353, -9.708), (-1.739, 1.353, -9.458), (-2.114, 1.353, -9.333), (-1.864, 1.353, -9.333), (-2.239, 1.853, -7.958), (-2.239, 1.853, -8.208), (-2.239, 1.478, -8.333), (-2.239, 1.728, -8.333), (-2.239, 1.853, -8.708), (-2.239, 1.853, -8.458), (-2.239, 2.228, -8.333), (-2.239, 1.978, -8.333), (-2.239, 1.853, -8.958), (-2.239, 1.853, -9.208), (-2.239, 1.478, -9.333), (-2.239, 1.728, -9.333), (-2.239, 1.853, -9.708), (-2.239, 1.853, -9.458), (-2.239, 2.228, -9.333), (-2.239, 1.978, -9.333), (-2.239, 2.853, -7.958), (-2.239, 2.853, -8.208), (-2.239, 2.478, -8.333), (-2.239, 2.728, -8.333), (-2.239, 2.853, -8.708), (-2.239, 2.853, -8.458), (-2.239, 3.228, -8.333), (-2.239, 2.978, -8.333), (-2.239, 2.853, -8.958), (-2.239, 2.853, -9.208), (-2.239, 2.478, -9.333), (-2.239, 2.728, -9.333), (-2.239, 2.853, -9.708), (-2.239, 2.853, -9.458), (-2.239, 3.228, -9.333), (-2.239, 2.978, -9.333), (-0.7388, 3.353, -9.708), (-0.7388, 3.353, -9.458), (-0.3638, 3.353, -9.333), (-0.6138, 3.353, -9.333), (-0.7388, 3.353, -8.958), (-0.7388, 3.353, -9.208), (-1.114, 3.353, -9.333), (-0.8638, 3.353, -9.333), (-0.7388, 3.353, -8.708), (-0.7388, 3.353, -8.458), (-0.3638, 3.353, -8.333), (-0.6138, 3.353, -8.333), (-0.7388, 3.353, -7.958), (-0.7388, 3.353, -8.208), (-1.114, 3.353, -8.333), (-0.8638, 3.353, -8.333), (-1.739, 3.353, -9.708), (-1.739, 3.353, -9.458), (-1.364, 3.353, -9.333), (-1.614, 3.353, -9.333), (-1.739, 3.353, -8.958), (-1.739, 3.353, -9.208), (-2.114, 3.353, -9.333), (-1.864, 3.353, -9.333), (-1.739, 3.353, -8.708), (-1.739, 3.353, -8.458), (-1.364, 3.353, -8.333), (-1.614, 3.353, -8.333), (-1.739, 3.353, -7.958), (-1.739, 3.353, -8.208), (-2.114, 3.353, -8.333), (-1.864, 3.353, -8.333), (-0.4888, 1.478, -9.833), (-0.3638, 1.603, -9.833), (-0.4888, 1.728, -9.833), (-0.6138, 1.603, -9.833), (-0.4888, 1.978, -9.833), (-0.3638, 2.103, -9.833), (-0.4888, 2.228, -9.833), (-0.6138, 2.103, -9.833), (-0.9888, 1.478, -9.833), (-0.8638, 1.603, -9.833), (-0.9888, 1.728, -9.833), (-1.114, 1.603, -9.833), (-0.9888, 1.978, -9.833), (-0.8638, 2.103, -9.833), (-0.9888, 2.228, -9.833), (-1.114, 2.103, -9.833), (-0.4888, 2.478, -9.833), (-0.3638, 2.603, -9.833), (-0.4888, 2.728, -9.833), (-0.6138, 2.603, -9.833), (-0.4888, 2.978, -9.833), (-0.3638, 3.103, -9.833), (-0.4888, 3.228, -9.833), (-0.6138, 3.103, -9.833), (-0.9888, 2.478, -9.833), (-0.8638, 2.603, -9.833), (-0.9888, 2.728, -9.833), (-1.114, 2.603, -9.833), (-0.9888, 2.978, -9.833), (-0.8638, 3.103, -9.833), (-0.9888, 3.228, -9.833), (-1.114, 3.103, -9.833), (-1.489, 1.478, -9.833), (-1.364, 1.603, -9.833), (-1.489, 1.728, -9.833), (-1.614, 1.603, -9.833), (-1.489, 1.978, -9.833), (-1.364, 2.103, -9.833), (-1.489, 2.228, -9.833), (-1.614, 2.103, -9.833), (-1.989, 1.478, -9.833), (-1.864, 1.603, -9.833), (-1.989, 1.728, -9.833), (-2.114, 1.603, -9.833), (-1.989, 1.978, -9.833), (-1.864, 2.103, -9.833), (-1.989, 2.228, -9.833), (-2.114, 2.103, -9.833), (-1.489, 2.478, -9.833), (-1.364, 2.603, -9.833), (-1.489, 2.728, -9.833), (-1.614, 2.603, -9.833), (-1.489, 2.978, -9.833), (-1.364, 3.103, -9.833), (-1.489, 3.228, -9.833), (-1.614, 3.103, -9.833), (-1.989, 2.478, -9.833), (-1.864, 2.603, -9.833), (-1.989, 2.728, -9.833), (-2.114, 2.603, -9.833), (-1.989, 2.978, -9.833), (-1.864, 3.103, -9.833), (-1.989, 3.228, -9.833), (-2.114, 3.103, -9.833), (-2.114, 3.103, -7.833), (-1.989, 3.228, -7.833), (-1.864, 3.103, -7.833), (-1.989, 2.978, -7.833), (-1.614, 3.103, -7.833), (-1.489, 3.228, -7.833), (-1.364, 3.103, -7.833), (-1.489, 2.978, -7.833), (-2.114, 2.603, -7.833), (-1.989, 2.728, -7.833), (-1.864, 2.603, -7.833), (-1.989, 2.478, -7.833), (-1.614, 2.603, -7.833), (-1.489, 2.728, -7.833), (-1.364, 2.603, -7.833), (-1.489, 2.478, -7.833), (-1.114, 3.103, -7.833), (-0.9888, 3.228, -7.833), (-0.8638, 3.103, -7.833), (-0.9888, 2.978, -7.833), (-0.6138, 3.103, -7.833), (-0.4888, 3.228, -7.833), (-0.3638, 3.103, -7.833), (-0.4888, 2.978, -7.833), (-1.114, 2.603, -7.833), (-0.9888, 2.728, -7.833), (-0.8638, 2.603, -7.833), (-0.9888, 2.478, -7.833), (-0.6138, 2.603, -7.833), (-0.4888, 2.728, -7.833), (-0.3638, 2.603, -7.833), (-0.4888, 2.478, -7.833), (-2.114, 2.103, -7.833), (-1.989, 2.228, -7.833), (-1.864, 2.103, -7.833), (-1.989, 1.978, -7.833), (-1.614, 2.103, -7.833), (-1.489, 2.228, -7.833), (-1.364, 2.103, -7.833), (-1.489, 1.978, -7.833), (-2.114, 1.603, -7.833), (-1.989, 1.728, -7.833), (-1.864, 1.603, -7.833), (-1.989, 1.478, -7.833), (-1.614, 1.603, -7.833), (-1.489, 1.728, -7.833), (-1.364, 1.603, -7.833), (-1.489, 1.478, -7.833), (-1.114, 2.103, -7.833), (-0.9888, 2.228, -7.833), (-0.8638, 2.103, -7.833), (-0.9888, 1.978, -7.833), (-0.6138, 2.103, -7.833), (-0.4888, 2.228, -7.833), (-0.3638, 2.103, -7.833), (-0.4888, 1.978, -7.833), (-1.114, 1.603, -7.833), (-0.9888, 1.728, -7.833), (-0.8638, 1.603, -7.833), (-0.9888, 1.478, -7.833), (-0.6138, 1.603, -7.833), (-0.4888, 1.728, -7.833), (-0.3638, 1.603, -7.833), (-0.4888, 1.478, -7.833), (-0.2388, 3.103, -7.958), (-0.2388, 3.228, -8.083), (-0.2388, 3.103, -8.208), (-0.2388, 2.978, -8.083), (-0.2388, 3.103, -8.458), (-0.2388, 3.228, -8.583), (-0.2388, 3.103, -8.708), (-0.2388, 2.978, -8.583), (-0.2388, 2.603, -7.958), (-0.2388, 2.728, -8.083), (-0.2388, 2.603, -8.208), (-0.2388, 2.478, -8.083), (-0.2388, 2.603, -8.458), (-0.2388, 2.728, -8.583), (-0.2388, 2.603, -8.708), (-0.2388, 2.478, -8.583), (-0.2388, 3.103, -8.958), (-0.2388, 3.228, -9.083), (-0.2388, 3.103, -9.208), (-0.2388, 2.978, -9.083), (-0.2388, 3.103, -9.458), (-0.2388, 3.228, -9.583), (-0.2388, 3.103, -9.708), (-0.2388, 2.978, -9.583), (-0.2388, 2.603, -8.958), (-0.2388, 2.728, -9.083), (-0.2388, 2.603, -9.208), (-0.2388, 2.478, -9.083), (-0.2388, 2.603, -9.458), (-0.2388, 2.728, -9.583), (-0.2388, 2.603, -9.708), (-0.2388, 2.478, -9.583), (-0.2388, 2.103, -7.958), (-0.2388, 2.228, -8.083), (-0.2388, 2.103, -8.208), (-0.2388, 1.978, -8.083), (-0.2388, 2.103, -8.458), (-0.2388, 2.228, -8.583), (-0.2388, 2.103, -8.708), (-0.2388, 1.978, -8.583), (-0.2388, 1.603, -7.958), (-0.2388, 1.728, -8.083), (-0.2388, 1.603, -8.208), (-0.2388, 1.478, -8.083), (-0.2388, 1.603, -8.458), (-0.2388, 1.728, -8.583), (-0.2388, 1.603, -8.708), (-0.2388, 1.478, -8.583), (-0.2388, 2.103, -8.958), (-0.2388, 2.228, -9.083), (-0.2388, 2.103, -9.208), (-0.2388, 1.978, -9.083), (-0.2388, 2.103, -9.458), (-0.2388, 2.228, -9.583), (-0.2388, 2.103, -9.708), (-0.2388, 1.978, -9.583), (-0.2388, 1.603, -8.958), (-0.2388, 1.728, -9.083), (-0.2388, 1.603, -9.208), (-0.2388, 1.478, -9.083), (-0.2388, 1.603, -9.458), (-0.2388, 1.728, -9.583), (-0.2388, 1.603, -9.708), (-0.2388, 1.478, -9.583), (-0.4888, 1.353, -7.958), (-0.3638, 1.353, -8.083), (-0.4888, 1.353, -8.208), (-0.6138, 1.353, -8.083), (-0.4888, 1.353, -8.458), (-0.3638, 1.353, -8.583), (-0.4888, 1.353, -8.708), (-0.6138, 1.353, -8.583), (-0.9888, 1.353, -7.958), (-0.8638, 1.353, -8.083), (-0.9888, 1.353, -8.208), (-1.114, 1.353, -8.083), (-0.9888, 1.353, -8.458), (-0.8638, 1.353, -8.583), (-0.9888, 1.353, -8.708), (-1.114, 1.353, -8.583), (-0.4888, 1.353, -8.958), (-0.3638, 1.353, -9.083), (-0.4888, 1.353, -9.208), (-0.6138, 1.353, -9.083), (-0.4888, 1.353, -9.458), (-0.3638, 1.353, -9.583), (-0.4888, 1.353, -9.708), (-0.6138, 1.353, -9.583), (-0.9888, 1.353, -8.958), (-0.8638, 1.353, -9.083), (-0.9888, 1.353, -9.208), (-1.114, 1.353, -9.083), (-0.9888, 1.353, -9.458), (-0.8638, 1.353, -9.583), (-0.9888, 1.353, -9.708), (-1.114, 1.353, -9.583), (-1.489, 1.353, -7.958), (-1.364, 1.353, -8.083), (-1.489, 1.353, -8.208), (-1.614, 1.353, -8.083), (-1.489, 1.353, -8.458), (-1.364, 1.353, -8.583), (-1.489, 1.353, -8.708), (-1.614, 1.353, -8.583), (-1.989, 1.353, -7.958), (-1.864, 1.353, -8.083), (-1.989, 1.353, -8.208), (-2.114, 1.353, -8.083), (-1.989, 1.353, -8.458), (-1.864, 1.353, -8.583), (-1.989, 1.353, -8.708), (-2.114, 1.353, -8.583), (-1.489, 1.353, -8.958), (-1.364, 1.353, -9.083), (-1.489, 1.353, -9.208), (-1.614, 1.353, -9.083), (-1.489, 1.353, -9.458), (-1.364, 1.353, -9.583), (-1.489, 1.353, -9.708), (-1.614, 1.353, -9.583), (-1.989, 1.353, -8.958), (-1.864, 1.353, -9.083), (-1.989, 1.353, -9.208), (-2.114, 1.353, -9.083), (-1.989, 1.353, -9.458), (-1.864, 1.353, -9.583), (-1.989, 1.353, -9.708), (-2.114, 1.353, -9.583), (-2.239, 1.603, -7.958), (-2.239, 1.478, -8.083), (-2.239, 1.603, -8.208), (-2.239, 1.728, -8.083), (-2.239, 1.603, -8.458), (-2.239, 1.478, -8.583), (-2.239, 1.603, -8.708), (-2.239, 1.728, -8.583), (-2.239, 2.103, -7.958), (-2.239, 1.978, -8.083), (-2.239, 2.103, -8.208), (-2.239, 2.228, -8.083), (-2.239, 2.103, -8.458), (-2.239, 1.978, -8.583), (-2.239, 2.103, -8.708), (-2.239, 2.228, -8.583), (-2.239, 1.603, -8.958), (-2.239, 1.478, -9.083), (-2.239, 1.603, -9.208), (-2.239, 1.728, -9.083), (-2.239, 1.603, -9.458), (-2.239, 1.478, -9.583), (-2.239, 1.603, -9.708), (-2.239, 1.728, -9.583), (-2.239, 2.103, -8.958), (-2.239, 1.978, -9.083), (-2.239, 2.103, -9.208), (-2.239, 2.228, -9.083), (-2.239, 2.103, -9.458), (-2.239, 1.978, -9.583), (-2.239, 2.103, -9.708), (-2.239, 2.228, -9.583), (-2.239, 2.603, -7.958), (-2.239, 2.478, -8.083), (-2.239, 2.603, -8.208), (-2.239, 2.728, -8.083), (-2.239, 2.603, -8.458), (-2.239, 2.478, -8.583), (-2.239, 2.603, -8.708), (-2.239, 2.728, -8.583), (-2.239, 3.103, -7.958), (-2.239, 2.978, -8.083), (-2.239, 3.103, -8.208), (-2.239, 3.228, -8.083), (-2.239, 3.103, -8.458), (-2.239, 2.978, -8.583), (-2.239, 3.103, -8.708), (-2.239, 3.228, -8.583), (-2.239, 2.603, -8.958), (-2.239, 2.478, -9.083), (-2.239, 2.603, -9.208), (-2.239, 2.728, -9.083), (-2.239, 2.603, -9.458), (-2.239, 2.478, -9.583), (-2.239, 2.603, -9.708), (-2.239, 2.728, -9.583), (-2.239, 3.103, -8.958), (-2.239, 2.978, -9.083), (-2.239, 3.103, -9.208), (-2.239, 3.228, -9.083), (-2.239, 3.103, -9.458), (-2.239, 2.978, -9.583), (-2.239, 3.103, -9.708), (-2.239, 3.228, -9.583), (-0.4888, 3.353, -9.708), (-0.3638, 3.353, -9.583), (-0.4888, 3.353, -9.458), (-0.6138, 3.353, -9.583), (-0.4888, 3.353, -9.208), (-0.3638, 3.353, -9.083), (-0.4888, 3.353, -8.958), (-0.6138, 3.353, -9.083), (-0.9888, 3.353, -9.708), (-0.8638, 3.353, -9.583), (-0.9888, 3.353, -9.458), (-1.114, 3.353, -9.583), (-0.9888, 3.353, -9.208), (-0.8638, 3.353, -9.083), (-0.9888, 3.353, -8.958), (-1.114, 3.353, -9.083), (-0.4888, 3.353, -8.708), (-0.3638, 3.353, -8.583), (-0.4888, 3.353, -8.458), (-0.6138, 3.353, -8.583), (-0.4888, 3.353, -8.208), (-0.3638, 3.353, -8.083), (-0.4888, 3.353, -7.958), (-0.6138, 3.353, -8.083), (-0.9888, 3.353, -8.708), (-0.8638, 3.353, -8.583), (-0.9888, 3.353, -8.458), (-1.114, 3.353, -8.583), (-0.9888, 3.353, -8.208), (-0.8638, 3.353, -8.083), (-0.9888, 3.353, -7.958), (-1.114, 3.353, -8.083), (-1.489, 3.353, -9.708), (-1.364, 3.353, -9.583), (-1.489, 3.353, -9.458), (-1.614, 3.353, -9.583), (-1.489, 3.353, -9.208), (-1.364, 3.353, -9.083), (-1.489, 3.353, -8.958), (-1.614, 3.353, -9.083), (-1.989, 3.353, -9.708), (-1.864, 3.353, -9.583), (-1.989, 3.353, -9.458), (-2.114, 3.353, -9.583), (-1.989, 3.353, -9.208), (-1.864, 3.353, -9.083), (-1.989, 3.353, -8.958), (-2.114, 3.353, -9.083), (-1.489, 3.353, -8.708), (-1.364, 3.353, -8.583), (-1.489, 3.353, -8.458), (-1.614, 3.353, -8.583), (-1.489, 3.353, -8.208), (-1.364, 3.353, -8.083), (-1.489, 3.353, -7.958), (-1.614, 3.353, -8.083), (-1.989, 3.353, -8.708), (-1.864, 3.353, -8.583), (-1.989, 3.353, -8.458), (-2.114, 3.353, -8.583), (-1.989, 3.353, -8.208), (-1.864, 3.353, -8.083), (-1.989, 3.353, -7.958), (-2.114, 3.353, -8.083), (-0.3638, 1.478, -9.833), (-0.3638, 1.728, -9.833), (-0.6138, 1.478, -9.833), (-0.6138, 1.728, -9.833), (-0.3638, 1.978, -9.833), (-0.3638, 2.228, -9.833), (-0.6138, 1.978, -9.833), (-0.6138, 2.228, -9.833), (-0.8638, 1.478, -9.833), (-0.8638, 1.728, -9.833), (-1.114, 1.478, -9.833), (-1.114, 1.728, -9.833), (-0.8638, 1.978, -9.833), (-0.8638, 2.228, -9.833), (-1.114, 1.978, -9.833), (-1.114, 2.228, -9.833), (-0.3638, 2.478, -9.833), (-0.3638, 2.728, -9.833), (-0.6138, 2.478, -9.833), (-0.6138, 2.728, -9.833), (-0.3638, 2.978, -9.833), (-0.3638, 3.228, -9.833), (-0.6138, 2.978, -9.833), (-0.6138, 3.228, -9.833), (-0.8638, 2.478, -9.833), (-0.8638, 2.728, -9.833), (-1.114, 2.478, -9.833), (-1.114, 2.728, -9.833), (-0.8638, 2.978, -9.833), (-0.8638, 3.228, -9.833), (-1.114, 2.978, -9.833), (-1.114, 3.228, -9.833), (-1.364, 1.478, -9.833), (-1.364, 1.728, -9.833), (-1.614, 1.478, -9.833), (-1.614, 1.728, -9.833), (-1.364, 1.978, -9.833), (-1.364, 2.228, -9.833), (-1.614, 1.978, -9.833), (-1.614, 2.228, -9.833), (-1.864, 1.478, -9.833), (-1.864, 1.728, -9.833), (-2.114, 1.478, -9.833), (-2.114, 1.728, -9.833), (-1.864, 1.978, -9.833), (-1.864, 2.228, -9.833), (-2.114, 1.978, -9.833), (-2.114, 2.228, -9.833), (-1.364, 2.478, -9.833), (-1.364, 2.728, -9.833), (-1.614, 2.478, -9.833), (-1.614, 2.728, -9.833), (-1.364, 2.978, -9.833), (-1.364, 3.228, -9.833), (-1.614, 2.978, -9.833), (-1.614, 3.228, -9.833), (-1.864, 2.478, -9.833), (-1.864, 2.728, -9.833), (-2.114, 2.478, -9.833), (-2.114, 2.728, -9.833), (-1.864, 2.978, -9.833), (-1.864, 3.228, -9.833), (-2.114, 2.978, -9.833), (-2.114, 3.228, -9.833), (-2.114, 3.228, -7.833), (-1.864, 3.228, -7.833), (-2.114, 2.978, -7.833), (-1.864, 2.978, -7.833), (-1.614, 3.228, -7.833), (-1.364, 3.228, -7.833), (-1.614, 2.978, -7.833), (-1.364, 2.978, -7.833), (-2.114, 2.728, -7.833), (-1.864, 2.728, -7.833), (-2.114, 2.478, -7.833), (-1.864, 2.478, -7.833), (-1.614, 2.728, -7.833), (-1.364, 2.728, -7.833), (-1.614, 2.478, -7.833), (-1.364, 2.478, -7.833), (-1.114, 3.228, -7.833), (-0.8638, 3.228, -7.833), (-1.114, 2.978, -7.833), (-0.8638, 2.978, -7.833), (-0.6138, 3.228, -7.833), (-0.3638, 3.228, -7.833), (-0.6138, 2.978, -7.833), (-0.3638, 2.978, -7.833), (-1.114, 2.728, -7.833), (-0.8638, 2.728, -7.833), (-1.114, 2.478, -7.833), (-0.8638, 2.478, -7.833), (-0.6138, 2.728, -7.833), (-0.3638, 2.728, -7.833), (-0.6138, 2.478, -7.833), (-0.3638, 2.478, -7.833), (-2.114, 2.228, -7.833), (-1.864, 2.228, -7.833), (-2.114, 1.978, -7.833), (-1.864, 1.978, -7.833), (-1.614, 2.228, -7.833), (-1.364, 2.228, -7.833), (-1.614, 1.978, -7.833), (-1.364, 1.978, -7.833), (-2.114, 1.728, -7.833), (-1.864, 1.728, -7.833), (-2.114, 1.478, -7.833), (-1.864, 1.478, -7.833), (-1.614, 1.728, -7.833), (-1.364, 1.728, -7.833), (-1.614, 1.478, -7.833), (-1.364, 1.478, -7.833), (-1.114, 2.228, -7.833), (-0.8638, 2.228, -7.833), (-1.114, 1.978, -7.833), (-0.8638, 1.978, -7.833), (-0.6138, 2.228, -7.833), (-0.3638, 2.228, -7.833), (-0.6138, 1.978, -7.833), (-0.3638, 1.978, -7.833), (-1.114, 1.728, -7.833), (-0.8638, 1.728, -7.833), (-1.114, 1.478, -7.833), (-0.8638, 1.478, -7.833), (-0.6138, 1.728, -7.833), (-0.3638, 1.728, -7.833), (-0.6138, 1.478, -7.833), (-0.3638, 1.478, -7.833), (-0.2388, 3.228, -7.958), (-0.2388, 3.228, -8.208), (-0.2388, 2.978, -7.958), (-0.2388, 2.978, -8.208), (-0.2388, 3.228, -8.458), (-0.2388, 3.228, -8.708), (-0.2388, 2.978, -8.458), (-0.2388, 2.978, -8.708), (-0.2388, 2.728, -7.958), (-0.2388, 2.728, -8.208), (-0.2388, 2.478, -7.958), (-0.2388, 2.478, -8.208), (-0.2388, 2.728, -8.458), (-0.2388, 2.728, -8.708), (-0.2388, 2.478, -8.458), (-0.2388, 2.478, -8.708), (-0.2388, 3.228, -8.958), (-0.2388, 3.228, -9.208), (-0.2388, 2.978, -8.958), (-0.2388, 2.978, -9.208), (-0.2388, 3.228, -9.458), (-0.2388, 3.228, -9.708), (-0.2388, 2.978, -9.458), (-0.2388, 2.978, -9.708), (-0.2388, 2.728, -8.958), (-0.2388, 2.728, -9.208), (-0.2388, 2.478, -8.958), (-0.2388, 2.478, -9.208), (-0.2388, 2.728, -9.458), (-0.2388, 2.728, -9.708), (-0.2388, 2.478, -9.458), (-0.2388, 2.478, -9.708), (-0.2388, 2.228, -7.958), (-0.2388, 2.228, -8.208), (-0.2388, 1.978, -7.958), (-0.2388, 1.978, -8.208), (-0.2388, 2.228, -8.458), (-0.2388, 2.228, -8.708), (-0.2388, 1.978, -8.458), (-0.2388, 1.978, -8.708), (-0.2388, 1.728, -7.958), (-0.2388, 1.728, -8.208), (-0.2388, 1.478, -7.958), (-0.2388, 1.478, -8.208), (-0.2388, 1.728, -8.458), (-0.2388, 1.728, -8.708), (-0.2388, 1.478, -8.458), (-0.2388, 1.478, -8.708), (-0.2388, 2.228, -8.958), (-0.2388, 2.228, -9.208), (-0.2388, 1.978, -8.958), (-0.2388, 1.978, -9.208), (-0.2388, 2.228, -9.458), (-0.2388, 2.228, -9.708), (-0.2388, 1.978, -9.458), (-0.2388, 1.978, -9.708), (-0.2388, 1.728, -8.958), (-0.2388, 1.728, -9.208), (-0.2388, 1.478, -8.958), (-0.2388, 1.478, -9.208), (-0.2388, 1.728, -9.458), (-0.2388, 1.728, -9.708), (-0.2388, 1.478, -9.458), (-0.2388, 1.478, -9.708), (-0.3638, 1.353, -7.958), (-0.3638, 1.353, -8.208), (-0.6138, 1.353, -7.958), (-0.6138, 1.353, -8.208), (-0.3638, 1.353, -8.458), (-0.3638, 1.353, -8.708), (-0.6138, 1.353, -8.458), (-0.6138, 1.353, -8.708), (-0.8638, 1.353, -7.958), (-0.8638, 1.353, -8.208), (-1.114, 1.353, -7.958), (-1.114, 1.353, -8.208), (-0.8638, 1.353, -8.458), (-0.8638, 1.353, -8.708), (-1.114, 1.353, -8.458), (-1.114, 1.353, -8.708), (-0.3638, 1.353, -8.958), (-0.3638, 1.353, -9.208), (-0.6138, 1.353, -8.958), (-0.6138, 1.353, -9.208), (-0.3638, 1.353, -9.458), (-0.3638, 1.353, -9.708), (-0.6138, 1.353, -9.458), (-0.6138, 1.353, -9.708), (-0.8638, 1.353, -8.958), (-0.8638, 1.353, -9.208), (-1.114, 1.353, -8.958), (-1.114, 1.353, -9.208), (-0.8638, 1.353, -9.458), (-0.8638, 1.353, -9.708), (-1.114, 1.353, -9.458), (-1.114, 1.353, -9.708), (-1.364, 1.353, -7.958), (-1.364, 1.353, -8.208), (-1.614, 1.353, -7.958), (-1.614, 1.353, -8.208), (-1.364, 1.353, -8.458), (-1.364, 1.353, -8.708), (-1.614, 1.353, -8.458), (-1.614, 1.353, -8.708), (-1.864, 1.353, -7.958), (-1.864, 1.353, -8.208), (-2.114, 1.353, -7.958), (-2.114, 1.353, -8.208), (-1.864, 1.353, -8.458), (-1.864, 1.353, -8.708), (-2.114, 1.353, -8.458), (-2.114, 1.353, -8.708), (-1.364, 1.353, -8.958), (-1.364, 1.353, -9.208), (-1.614, 1.353, -8.958), (-1.614, 1.353, -9.208), (-1.364, 1.353, -9.458), (-1.364, 1.353, -9.708), (-1.614, 1.353, -9.458), (-1.614, 1.353, -9.708), (-1.864, 1.353, -8.958), (-1.864, 1.353, -9.208), (-2.114, 1.353, -8.958), (-2.114, 1.353, -9.208), (-1.864, 1.353, -9.458), (-1.864, 1.353, -9.708), (-2.114, 1.353, -9.458), (-2.114, 1.353, -9.708), (-2.239, 1.478, -7.958), (-2.239, 1.478, -8.208), (-2.239, 1.728, -7.958), (-2.239, 1.728, -8.208), (-2.239, 1.478, -8.458), (-2.239, 1.478, -8.708), (-2.239, 1.728, -8.458), (-2.239, 1.728, -8.708), (-2.239, 1.978, -7.958), (-2.239, 1.978, -8.208), (-2.239, 2.228, -7.958), (-2.239, 2.228, -8.208), (-2.239, 1.978, -8.458), (-2.239, 1.978, -8.708), (-2.239, 2.228, -8.458), (-2.239, 2.228, -8.708), (-2.239, 1.478, -8.958), (-2.239, 1.478, -9.208), (-2.239, 1.728, -8.958), (-2.239, 1.728, -9.208), (-2.239, 1.478, -9.458), (-2.239, 1.478, -9.708), (-2.239, 1.728, -9.458), (-2.239, 1.728, -9.708), (-2.239, 1.978, -8.958), (-2.239, 1.978, -9.208), (-2.239, 2.228, -8.958), (-2.239, 2.228, -9.208), (-2.239, 1.978, -9.458), (-2.239, 1.978, -9.708), (-2.239, 2.228, -9.458), (-2.239, 2.228, -9.708), (-2.239, 2.478, -7.958), (-2.239, 2.478, -8.208), (-2.239, 2.728, -7.958), (-2.239, 2.728, -8.208), (-2.239, 2.478, -8.458), (-2.239, 2.478, -8.708), (-2.239, 2.728, -8.458), (-2.239, 2.728, -8.708), (-2.239, 2.978, -7.958), (-2.239, 2.978, -8.208), (-2.239, 3.228, -7.958), (-2.239, 3.228, -8.208), (-2.239, 2.978, -8.458), (-2.239, 2.978, -8.708), (-2.239, 3.228, -8.458), (-2.239, 3.228, -8.708), (-2.239, 2.478, -8.958), (-2.239, 2.478, -9.208), (-2.239, 2.728, -8.958), (-2.239, 2.728, -9.208), (-2.239, 2.478, -9.458), (-2.239, 2.478, -9.708), (-2.239, 2.728, -9.458), (-2.239, 2.728, -9.708), (-2.239, 2.978, -8.958), (-2.239, 2.978, -9.208), (-2.239, 3.228, -8.958), (-2.239, 3.228, -9.208), (-2.239, 2.978, -9.458), (-2.239, 2.978, -9.708), (-2.239, 3.228, -9.458), (-2.239, 3.228, -9.708), (-0.3638, 3.353, -9.708), (-0.3638, 3.353, -9.458), (-0.6138, 3.353, -9.708), (-0.6138, 3.353, -9.458), (-0.3638, 3.353, -9.208), (-0.3638, 3.353, -8.958), (-0.6138, 3.353, -9.208), (-0.6138, 3.353, -8.958), (-0.8638, 3.353, -9.708), (-0.8638, 3.353, -9.458), (-1.114, 3.353, -9.708), (-1.114, 3.353, -9.458), (-0.8638, 3.353, -9.208), (-0.8638, 3.353, -8.958), (-1.114, 3.353, -9.208), (-1.114, 3.353, -8.958), (-0.3638, 3.353, -8.708), (-0.3638, 3.353, -8.458), (-0.6138, 3.353, -8.708), (-0.6138, 3.353, -8.458), (-0.3638, 3.353, -8.208), (-0.3638, 3.353, -7.958), (-0.6138, 3.353, -8.208), (-0.6138, 3.353, -7.958), (-0.8638, 3.353, -8.708), (-0.8638, 3.353, -8.458), (-1.114, 3.353, -8.708), (-1.114, 3.353, -8.458), (-0.8638, 3.353, -8.208), (-0.8638, 3.353, -7.958), (-1.114, 3.353, -8.208), (-1.114, 3.353, -7.958), (-1.364, 3.353, -9.708), (-1.364, 3.353, -9.458), (-1.614, 3.353, -9.708), (-1.614, 3.353, -9.458), (-1.364, 3.353, -9.208), (-1.364, 3.353, -8.958), (-1.614, 3.353, -9.208), (-1.614, 3.353, -8.958), (-1.864, 3.353, -9.708), (-1.864, 3.353, -9.458), (-2.114, 3.353, -9.708), (-2.114, 3.353, -9.458), (-1.864, 3.353, -9.208), (-1.864, 3.353, -8.958), (-2.114, 3.353, -9.208), (-2.114, 3.353, -8.958), (-1.364, 3.353, -8.708), (-1.364, 3.353, -8.458), (-1.614, 3.353, -8.708), (-1.614, 3.353, -8.458), (-1.364, 3.353, -8.208), (-1.364, 3.353, -7.958), (-1.614, 3.353, -8.208), (-1.614, 3.353, -7.958), (-1.864, 3.353, -8.708), (-1.864, 3.353, -8.458), (-2.114, 3.353, -8.708), (-2.114, 3.353, -8.458), (-1.864, 3.353, -8.208), (-1.864, 3.353, -7.958), (-2.114, 3.353, -8.208), (-2.114, 3.353, -7.958)], [], [(401, 1, 389, 1154), (105, 401, 1154, 771), (1154, 389, 99, 770), (771, 1154, 770, 290), (400, 105, 771, 1155), (29, 400, 1155, 581), (1155, 771, 290, 772), (581, 1155, 772, 195), (770, 99, 388, 1156), (290, 770, 1156, 773), (1156, 388, 26, 579), (773, 1156, 579, 194), (772, 290, 773, 1157), (195, 772, 1157, 580), (1157, 773, 194, 578), (580, 1157, 578, 74), (398, 29, 581, 1158), (104, 398, 1158, 775), (1158, 581, 195, 774), (775, 1158, 774, 291), (399, 104, 775, 1159), (9, 399, 1159, 489), (1159, 775, 291, 776), (489, 1159, 776, 149), (774, 195, 580, 1160), (291, 774, 1160, 777), (1160, 580, 74, 582), (777, 1160, 582, 196), (776, 291, 777, 1161), (149, 776, 1161, 488), (1161, 777, 196, 583), (488, 1161, 583, 51), (579, 26, 387, 1162), (194, 579, 1162, 779), (1162, 387, 98, 778), (779, 1162, 778, 292), (578, 194, 779, 1163), (74, 578, 1163, 584), (1163, 779, 292, 780), (584, 1163, 780, 197), (778, 98, 386, 1164), (292, 778, 1164, 781), (1164, 386, 8, 483), (781, 1164, 483, 146), (780, 292, 781, 1165), (197, 780, 1165, 585), (1165, 781, 146, 482), (585, 1165, 482, 50), (582, 74, 584, 1166), (196, 582, 1166, 783), (1166, 584, 197, 782), (783, 1166, 782, 293), (583, 196, 783, 1167), (51, 583, 1167, 486), (1167, 783, 293, 784), (486, 1167, 784, 148), (782, 197, 585, 1168), (293, 782, 1168, 785), (1168, 585, 50, 484), (785, 1168, 484, 147), (784, 293, 785, 1169), (148, 784, 1169, 487), (1169, 785, 147, 485), (487, 1169, 485, 20), (395, 9, 489, 1170), (102, 395, 1170, 787), (1170, 489, 149, 786), (787, 1170, 786, 294), (394, 102, 787, 1171), (28, 394, 1171, 589), (1171, 787, 294, 788), (589, 1171, 788, 199), (786, 149, 488, 1172), (294, 786, 1172, 789), (1172, 488, 51, 587), (789, 1172, 587, 198), (788, 294, 789, 1173), (199, 788, 1173, 588), (1173, 789, 198, 586), (588, 1173, 586, 75), (396, 28, 589, 1174), (103, 396, 1174, 791), (1174, 589, 199, 790), (791, 1174, 790, 295), (397, 103, 791, 1175), (0, 397, 1175, 405), (1175, 791, 295, 792), (405, 1175, 792, 107), (790, 199, 588, 1176), (295, 790, 1176, 793), (1176, 588, 75, 590), (793, 1176, 590, 200), (792, 295, 793, 1177), (107, 792, 1177, 404), (1177, 793, 200, 591), (404, 1177, 591, 30), (587, 51, 486, 1178), (198, 587, 1178, 795), (1178, 486, 148, 794), (795, 1178, 794, 296), (586, 198, 795, 1179), (75, 586, 1179, 592), (1179, 795, 296, 796), (592, 1179, 796, 201), (794, 148, 487, 1180), (296, 794, 1180, 797), (1180, 487, 20, 491), (797, 1180, 491, 150), (796, 296, 797, 1181), (201, 796, 1181, 593), (1181, 797, 150, 490), (593, 1181, 490, 52), (590, 75, 592, 1182), (200, 590, 1182, 799), (1182, 592, 201, 798), (799, 1182, 798, 297), (591, 200, 799, 1183), (30, 591, 1183, 402), (1183, 799, 297, 800), (402, 1183, 800, 106), (798, 201, 593, 1184), (297, 798, 1184, 801), (1184, 593, 52, 492), (801, 1184, 492, 151), (800, 297, 801, 1185), (106, 800, 1185, 403), (1185, 801, 151, 493), (403, 1185, 493, 10), (483, 8, 390, 1186), (146, 483, 1186, 803), (1186, 390, 100, 802), (803, 1186, 802, 298), (482, 146, 803, 1187), (50, 482, 1187, 597), (1187, 803, 298, 804), (597, 1187, 804, 203), (802, 100, 391, 1188), (298, 802, 1188, 805), (1188, 391, 27, 595), (805, 1188, 595, 202), (804, 298, 805, 1189), (203, 804, 1189, 596), (1189, 805, 202, 594), (596, 1189, 594, 76), (484, 50, 597, 1190), (147, 484, 1190, 807), (1190, 597, 203, 806), (807, 1190, 806, 299), (485, 147, 807, 1191), (20, 485, 1191, 495), (1191, 807, 299, 808), (495, 1191, 808, 152), (806, 203, 596, 1192), (299, 806, 1192, 809), (1192, 596, 76, 598), (809, 1192, 598, 204), (808, 299, 809, 1193), (152, 808, 1193, 494), (1193, 809, 204, 599), (494, 1193, 599, 53), (595, 27, 392, 1194), (202, 595, 1194, 811), (1194, 392, 101, 810), (811, 1194, 810, 300), (594, 202, 811, 1195), (76, 594, 1195, 600), (1195, 811, 300, 812), (600, 1195, 812, 205), (810, 101, 393, 1196), (300, 810, 1196, 813), (1196, 393, 2, 413), (813, 1196, 413, 111), (812, 300, 813, 1197), (205, 812, 1197, 601), (1197, 813, 111, 412), (601, 1197, 412, 32), (598, 76, 600, 1198), (204, 598, 1198, 815), (1198, 600, 205, 814), (815, 1198, 814, 301), (599, 204, 815, 1199), (53, 599, 1199, 496), (1199, 815, 301, 816), (496, 1199, 816, 153), (814, 205, 601, 1200), (301, 814, 1200, 817), (1200, 601, 32, 410), (817, 1200, 410, 110), (816, 301, 817, 1201), (153, 816, 1201, 497), (1201, 817, 110, 411), (497, 1201, 411, 11), (491, 20, 495, 1202), (150, 491, 1202, 819), (1202, 495, 152, 818), (819, 1202, 818, 302), (490, 150, 819, 1203), (52, 490, 1203, 605), (1203, 819, 302, 820), (605, 1203, 820, 207), (818, 152, 494, 1204), (302, 818, 1204, 821), (1204, 494, 53, 603), (821, 1204, 603, 206), (820, 302, 821, 1205), (207, 820, 1205, 604), (1205, 821, 206, 602), (604, 1205, 602, 77), (492, 52, 605, 1206), (151, 492, 1206, 823), (1206, 605, 207, 822), (823, 1206, 822, 303), (493, 151, 823, 1207), (10, 493, 1207, 407), (1207, 823, 303, 824), (407, 1207, 824, 108), (822, 207, 604, 1208), (303, 822, 1208, 825), (1208, 604, 77, 606), (825, 1208, 606, 208), (824, 303, 825, 1209), (108, 824, 1209, 406), (1209, 825, 208, 607), (406, 1209, 607, 31), (603, 53, 496, 1210), (206, 603, 1210, 827), (1210, 496, 153, 826), (827, 1210, 826, 304), (602, 206, 827, 1211), (77, 602, 1211, 608), (1211, 827, 304, 828), (608, 1211, 828, 209), (826, 153, 497, 1212), (304, 826, 1212, 829), (1212, 497, 11, 415), (829, 1212, 415, 112), (828, 304, 829, 1213), (209, 828, 1213, 609), (1213, 829, 112, 414), (609, 1213, 414, 33), (606, 77, 608, 1214), (208, 606, 1214, 831), (1214, 608, 209, 830), (831, 1214, 830, 305), (607, 208, 831, 1215), (31, 607, 1215, 408), (1215, 831, 305, 832), (408, 1215, 832, 109), (830, 209, 609, 1216), (305, 830, 1216, 833), (1216, 609, 33, 416), (833, 1216, 416, 113), (832, 305, 833, 1217), (109, 832, 1217, 409), (1217, 833, 113, 417), (409, 1217, 417, 3), (449, 7, 441, 1218), (129, 449, 1218, 835), (1218, 441, 125, 834), (835, 1218, 834, 306), (448, 129, 835, 1219), (41, 448, 1219, 613), (1219, 835, 306, 836), (613, 1219, 836, 211), (834, 125, 440, 1220), (306, 834, 1220, 837), (1220, 440, 39, 611), (837, 1220, 611, 210), (836, 306, 837, 1221), (211, 836, 1221, 612), (1221, 837, 210, 610), (612, 1221, 610, 78), (446, 41, 613, 1222), (128, 446, 1222, 839), (1222, 613, 211, 838), (839, 1222, 838, 307), (447, 128, 839, 1223), (15, 447, 1223, 505), (1223, 839, 307, 840), (505, 1223, 840, 157), (838, 211, 612, 1224), (307, 838, 1224, 841), (1224, 612, 78, 614), (841, 1224, 614, 212), (840, 307, 841, 1225), (157, 840, 1225, 504), (1225, 841, 212, 615), (504, 1225, 615, 55), (611, 39, 438, 1226), (210, 611, 1226, 843), (1226, 438, 124, 842), (843, 1226, 842, 308), (610, 210, 843, 1227), (78, 610, 1227, 616), (1227, 843, 308, 844), (616, 1227, 844, 213), (842, 124, 439, 1228), (308, 842, 1228, 845), (1228, 439, 14, 501), (845, 1228, 501, 155), (844, 308, 845, 1229), (213, 844, 1229, 617), (1229, 845, 155, 500), (617, 1229, 500, 54), (614, 78, 616, 1230), (212, 614, 1230, 847), (1230, 616, 213, 846), (847, 1230, 846, 309), (615, 212, 847, 1231), (55, 615, 1231, 502), (1231, 847, 309, 848), (502, 1231, 848, 156), (846, 213, 617, 1232), (309, 846, 1232, 849), (1232, 617, 54, 498), (849, 1232, 498, 154), (848, 309, 849, 1233), (156, 848, 1233, 503), (1233, 849, 154, 499), (503, 1233, 499, 21), (443, 15, 505, 1234), (126, 443, 1234, 851), (1234, 505, 157, 850), (851, 1234, 850, 310), (442, 126, 851, 1235), (40, 442, 1235, 621), (1235, 851, 310, 852), (621, 1235, 852, 215), (850, 157, 504, 1236), (310, 850, 1236, 853), (1236, 504, 55, 619), (853, 1236, 619, 214), (852, 310, 853, 1237), (215, 852, 1237, 620), (1237, 853, 214, 618), (620, 1237, 618, 79), (444, 40, 621, 1238), (127, 444, 1238, 855), (1238, 621, 215, 854), (855, 1238, 854, 311), (445, 127, 855, 1239), (4, 445, 1239, 421), (1239, 855, 311, 856), (421, 1239, 856, 115), (854, 215, 620, 1240), (311, 854, 1240, 857), (1240, 620, 79, 622), (857, 1240, 622, 216), (856, 311, 857, 1241), (115, 856, 1241, 420), (1241, 857, 216, 623), (420, 1241, 623, 34), (619, 55, 502, 1242), (214, 619, 1242, 859), (1242, 502, 156, 858), (859, 1242, 858, 312), (618, 214, 859, 1243), (79, 618, 1243, 624), (1243, 859, 312, 860), (624, 1243, 860, 217), (858, 156, 503, 1244), (312, 858, 1244, 861), (1244, 503, 21, 507), (861, 1244, 507, 158), (860, 312, 861, 1245), (217, 860, 1245, 625), (1245, 861, 158, 506), (625, 1245, 506, 56), (622, 79, 624, 1246), (216, 622, 1246, 863), (1246, 624, 217, 862), (863, 1246, 862, 313), (623, 216, 863, 1247), (34, 623, 1247, 418), (1247, 863, 313, 864), (418, 1247, 864, 114), (862, 217, 625, 1248), (313, 862, 1248, 865), (1248, 625, 56, 508), (865, 1248, 508, 159), (864, 313, 865, 1249), (114, 864, 1249, 419), (1249, 865, 159, 509), (419, 1249, 509, 12), (501, 14, 435, 1250), (155, 501, 1250, 867), (1250, 435, 122, 866), (867, 1250, 866, 314), (500, 155, 867, 1251), (54, 500, 1251, 629), (1251, 867, 314, 868), (629, 1251, 868, 219), (866, 122, 434, 1252), (314, 866, 1252, 869), (1252, 434, 38, 627), (869, 1252, 627, 218), (868, 314, 869, 1253), (219, 868, 1253, 628), (1253, 869, 218, 626), (628, 1253, 626, 80), (498, 54, 629, 1254), (154, 498, 1254, 871), (1254, 629, 219, 870), (871, 1254, 870, 315), (499, 154, 871, 1255), (21, 499, 1255, 511), (1255, 871, 315, 872), (511, 1255, 872, 160), (870, 219, 628, 1256), (315, 870, 1256, 873), (1256, 628, 80, 631), (873, 1256, 631, 220), (872, 315, 873, 1257), (160, 872, 1257, 510), (1257, 873, 220, 630), (510, 1257, 630, 57), (627, 38, 436, 1258), (218, 627, 1258, 875), (1258, 436, 123, 874), (875, 1258, 874, 316), (626, 218, 875, 1259), (80, 626, 1259, 632), (1259, 875, 316, 876), (632, 1259, 876, 221), (874, 123, 437, 1260), (316, 874, 1260, 877), (1260, 437, 6, 433), (877, 1260, 433, 121), (876, 316, 877, 1261), (221, 876, 1261, 633), (1261, 877, 121, 432), (633, 1261, 432, 37), (631, 80, 632, 1262), (220, 631, 1262, 879), (1262, 632, 221, 878), (879, 1262, 878, 317), (630, 220, 879, 1263), (57, 630, 1263, 512), (1263, 879, 317, 880), (512, 1263, 880, 161), (878, 221, 633, 1264), (317, 878, 1264, 881), (1264, 633, 37, 430), (881, 1264, 430, 120), (880, 317, 881, 1265), (161, 880, 1265, 513), (1265, 881, 120, 431), (513, 1265, 431, 13), (507, 21, 511, 1266), (158, 507, 1266, 883), (1266, 511, 160, 882), (883, 1266, 882, 318), (506, 158, 883, 1267), (56, 506, 1267, 636), (1267, 883, 318, 884), (636, 1267, 884, 223), (882, 160, 510, 1268), (318, 882, 1268, 885), (1268, 510, 57, 634), (885, 1268, 634, 222), (884, 318, 885, 1269), (223, 884, 1269, 637), (1269, 885, 222, 635), (637, 1269, 635, 81), (508, 56, 636, 1270), (159, 508, 1270, 887), (1270, 636, 223, 886), (887, 1270, 886, 319), (509, 159, 887, 1271), (12, 509, 1271, 423), (1271, 887, 319, 888), (423, 1271, 888, 116), (886, 223, 637, 1272), (319, 886, 1272, 889), (1272, 637, 81, 639), (889, 1272, 639, 224), (888, 319, 889, 1273), (116, 888, 1273, 422), (1273, 889, 224, 638), (422, 1273, 638, 35), (634, 57, 512, 1274), (222, 634, 1274, 891), (1274, 512, 161, 890), (891, 1274, 890, 320), (635, 222, 891, 1275), (81, 635, 1275, 641), (1275, 891, 320, 892), (641, 1275, 892, 225), (890, 161, 513, 1276), (320, 890, 1276, 893), (1276, 513, 13, 427), (893, 1276, 427, 118), (892, 320, 893, 1277), (225, 892, 1277, 640), (1277, 893, 118, 426), (640, 1277, 426, 36), (639, 81, 641, 1278), (224, 639, 1278, 895), (1278, 641, 225, 894), (895, 1278, 894, 321), (638, 224, 895, 1279), (35, 638, 1279, 424), (1279, 895, 321, 896), (424, 1279, 896, 117), (894, 225, 640, 1280), (321, 894, 1280, 897), (1280, 640, 36, 428), (897, 1280, 428, 119), (896, 321, 897, 1281), (117, 896, 1281, 425), (1281, 897, 119, 429), (425, 1281, 429, 5), (465, 4, 421, 1282), (137, 465, 1282, 899), (1282, 421, 115, 898), (899, 1282, 898, 322), (464, 137, 899, 1283), (45, 464, 1283, 644), (1283, 899, 322, 900), (644, 1283, 900, 227), (898, 115, 420, 1284), (322, 898, 1284, 901), (1284, 420, 34, 642), (901, 1284, 642, 226), (900, 322, 901, 1285), (227, 900, 1285, 645), (1285, 901, 226, 643), (645, 1285, 643, 82), (462, 45, 644, 1286), (136, 462, 1286, 903), (1286, 644, 227, 902), (903, 1286, 902, 323), (463, 136, 903, 1287), (17, 463, 1287, 521), (1287, 903, 323, 904), (521, 1287, 904, 165), (902, 227, 645, 1288), (323, 902, 1288, 905), (1288, 645, 82, 647), (905, 1288, 647, 228), (904, 323, 905, 1289), (165, 904, 1289, 520), (1289, 905, 228, 646), (520, 1289, 646, 59), (642, 34, 418, 1290), (226, 642, 1290, 907), (1290, 418, 114, 906), (907, 1290, 906, 324), (643, 226, 907, 1291), (82, 643, 1291, 649), (1291, 907, 324, 908), (649, 1291, 908, 229), (906, 114, 419, 1292), (324, 906, 1292, 909), (1292, 419, 12, 517), (909, 1292, 517, 163), (908, 324, 909, 1293), (229, 908, 1293, 648), (1293, 909, 163, 516), (648, 1293, 516, 58), (647, 82, 649, 1294), (228, 647, 1294, 911), (1294, 649, 229, 910), (911, 1294, 910, 325), (646, 228, 911, 1295), (59, 646, 1295, 518), (1295, 911, 325, 912), (518, 1295, 912, 164), (910, 229, 648, 1296), (325, 910, 1296, 913), (1296, 648, 58, 514), (913, 1296, 514, 162), (912, 325, 913, 1297), (164, 912, 1297, 519), (1297, 913, 162, 515), (519, 1297, 515, 22), (459, 17, 521, 1298), (134, 459, 1298, 915), (1298, 521, 165, 914), (915, 1298, 914, 326), (458, 134, 915, 1299), (44, 458, 1299, 652), (1299, 915, 326, 916), (652, 1299, 916, 231), (914, 165, 520, 1300), (326, 914, 1300, 917), (1300, 520, 59, 650), (917, 1300, 650, 230), (916, 326, 917, 1301), (231, 916, 1301, 653), (1301, 917, 230, 651), (653, 1301, 651, 83), (460, 44, 652, 1302), (135, 460, 1302, 919), (1302, 652, 231, 918), (919, 1302, 918, 327), (461, 135, 919, 1303), (0, 461, 1303, 397), (1303, 919, 327, 920), (397, 1303, 920, 103), (918, 231, 653, 1304), (327, 918, 1304, 921), (1304, 653, 83, 655), (921, 1304, 655, 232), (920, 327, 921, 1305), (103, 920, 1305, 396), (1305, 921, 232, 654), (396, 1305, 654, 28), (650, 59, 518, 1306), (230, 650, 1306, 923), (1306, 518, 164, 922), (923, 1306, 922, 328), (651, 230, 923, 1307), (83, 651, 1307, 657), (1307, 923, 328, 924), (657, 1307, 924, 233), (922, 164, 519, 1308), (328, 922, 1308, 925), (1308, 519, 22, 523), (925, 1308, 523, 166), (924, 328, 925, 1309), (233, 924, 1309, 656), (1309, 925, 166, 522), (656, 1309, 522, 60), (655, 83, 657, 1310), (232, 655, 1310, 927), (1310, 657, 233, 926), (927, 1310, 926, 329), (654, 232, 927, 1311), (28, 654, 1311, 394), (1311, 927, 329, 928), (394, 1311, 928, 102), (926, 233, 656, 1312), (329, 926, 1312, 929), (1312, 656, 60, 524), (929, 1312, 524, 167), (928, 329, 929, 1313), (102, 928, 1313, 395), (1313, 929, 167, 525), (395, 1313, 525, 9), (517, 12, 423, 1314), (163, 517, 1314, 931), (1314, 423, 116, 930), (931, 1314, 930, 330), (516, 163, 931, 1315), (58, 516, 1315, 660), (1315, 931, 330, 932), (660, 1315, 932, 235), (930, 116, 422, 1316), (330, 930, 1316, 933), (1316, 422, 35, 658), (933, 1316, 658, 234), (932, 330, 933, 1317), (235, 932, 1317, 661), (1317, 933, 234, 659), (661, 1317, 659, 84), (514, 58, 660, 1318), (162, 514, 1318, 935), (1318, 660, 235, 934), (935, 1318, 934, 331), (515, 162, 935, 1319), (22, 515, 1319, 527), (1319, 935, 331, 936), (527, 1319, 936, 168), (934, 235, 661, 1320), (331, 934, 1320, 937), (1320, 661, 84, 663), (937, 1320, 663, 236), (936, 331, 937, 1321), (168, 936, 1321, 526), (1321, 937, 236, 662), (526, 1321, 662, 61), (658, 35, 424, 1322), (234, 658, 1322, 939), (1322, 424, 117, 938), (939, 1322, 938, 332), (659, 234, 939, 1323), (84, 659, 1323, 665), (1323, 939, 332, 940), (665, 1323, 940, 237), (938, 117, 425, 1324), (332, 938, 1324, 941), (1324, 425, 5, 457), (941, 1324, 457, 133), (940, 332, 941, 1325), (237, 940, 1325, 664), (1325, 941, 133, 456), (664, 1325, 456, 43), (663, 84, 665, 1326), (236, 663, 1326, 943), (1326, 665, 237, 942), (943, 1326, 942, 333), (662, 236, 943, 1327), (61, 662, 1327, 528), (1327, 943, 333, 944), (528, 1327, 944, 169), (942, 237, 664, 1328), (333, 942, 1328, 945), (1328, 664, 43, 454), (945, 1328, 454, 132), (944, 333, 945, 1329), (169, 944, 1329, 529), (1329, 945, 132, 455), (529, 1329, 455, 16), (523, 22, 527, 1330), (166, 523, 1330, 947), (1330, 527, 168, 946), (947, 1330, 946, 334), (522, 166, 947, 1331), (60, 522, 1331, 668), (1331, 947, 334, 948), (668, 1331, 948, 239), (946, 168, 526, 1332), (334, 946, 1332, 949), (1332, 526, 61, 666), (949, 1332, 666, 238), (948, 334, 949, 1333), (239, 948, 1333, 669), (1333, 949, 238, 667), (669, 1333, 667, 85), (524, 60, 668, 1334), (167, 524, 1334, 951), (1334, 668, 239, 950), (951, 1334, 950, 335), (525, 167, 951, 1335), (9, 525, 1335, 399), (1335, 951, 335, 952), (399, 1335, 952, 104), (950, 239, 669, 1336), (335, 950, 1336, 953), (1336, 669, 85, 671), (953, 1336, 671, 240), (952, 335, 953, 1337), (104, 952, 1337, 398), (1337, 953, 240, 670), (398, 1337, 670, 29), (666, 61, 528, 1338), (238, 666, 1338, 955), (1338, 528, 169, 954), (955, 1338, 954, 336), (667, 238, 955, 1339), (85, 667, 1339, 673), (1339, 955, 336, 956), (673, 1339, 956, 241), (954, 169, 529, 1340), (336, 954, 1340, 957), (1340, 529, 16, 451), (957, 1340, 451, 130), (956, 336, 957, 1341), (241, 956, 1341, 672), (1341, 957, 130, 450), (672, 1341, 450, 42), (671, 85, 673, 1342), (240, 671, 1342, 959), (1342, 673, 241, 958), (959, 1342, 958, 337), (670, 240, 959, 1343), (29, 670, 1343, 400), (1343, 959, 337, 960), (400, 1343, 960, 105), (958, 241, 672, 1344), (337, 958, 1344, 961), (1344, 672, 42, 452), (961, 1344, 452, 131), (960, 337, 961, 1345), (105, 960, 1345, 401), (1345, 961, 131, 453), (401, 1345, 453, 1), (457, 5, 429, 1346), (133, 457, 1346, 963), (1346, 429, 119, 962), (963, 1346, 962, 338), (456, 133, 963, 1347), (43, 456, 1347, 676), (1347, 963, 338, 964), (676, 1347, 964, 243), (962, 119, 428, 1348), (338, 962, 1348, 965), (1348, 428, 36, 674), (965, 1348, 674, 242), (964, 338, 965, 1349), (243, 964, 1349, 677), (1349, 965, 242, 675), (677, 1349, 675, 86), (454, 43, 676, 1350), (132, 454, 1350, 967), (1350, 676, 243, 966), (967, 1350, 966, 339), (455, 132, 967, 1351), (16, 455, 1351, 537), (1351, 967, 339, 968), (537, 1351, 968, 173), (966, 243, 677, 1352), (339, 966, 1352, 969), (1352, 677, 86, 679), (969, 1352, 679, 244), (968, 339, 969, 1353), (173, 968, 1353, 536), (1353, 969, 244, 678), (536, 1353, 678, 63), (674, 36, 426, 1354), (242, 674, 1354, 971), (1354, 426, 118, 970), (971, 1354, 970, 340), (675, 242, 971, 1355), (86, 675, 1355, 681), (1355, 971, 340, 972), (681, 1355, 972, 245), (970, 118, 427, 1356), (340, 970, 1356, 973), (1356, 427, 13, 533), (973, 1356, 533, 171), (972, 340, 973, 1357), (245, 972, 1357, 680), (1357, 973, 171, 532), (680, 1357, 532, 62), (679, 86, 681, 1358), (244, 679, 1358, 975), (1358, 681, 245, 974), (975, 1358, 974, 341), (678, 244, 975, 1359), (63, 678, 1359, 534), (1359, 975, 341, 976), (534, 1359, 976, 172), (974, 245, 680, 1360), (341, 974, 1360, 977), (1360, 680, 62, 530), (977, 1360, 530, 170), (976, 341, 977, 1361), (172, 976, 1361, 535), (1361, 977, 170, 531), (535, 1361, 531, 23), (451, 16, 537, 1362), (130, 451, 1362, 979), (1362, 537, 173, 978), (979, 1362, 978, 342), (450, 130, 979, 1363), (42, 450, 1363, 684), (1363, 979, 342, 980), (684, 1363, 980, 247), (978, 173, 536, 1364), (342, 978, 1364, 981), (1364, 536, 63, 682), (981, 1364, 682, 246), (980, 342, 981, 1365), (247, 980, 1365, 685), (1365, 981, 246, 683), (685, 1365, 683, 87), (452, 42, 684, 1366), (131, 452, 1366, 983), (1366, 684, 247, 982), (983, 1366, 982, 343), (453, 131, 983, 1367), (1, 453, 1367, 389), (1367, 983, 343, 984), (389, 1367, 984, 99), (982, 247, 685, 1368), (343, 982, 1368, 985), (1368, 685, 87, 687), (985, 1368, 687, 248), (984, 343, 985, 1369), (99, 984, 1369, 388), (1369, 985, 248, 686), (388, 1369, 686, 26), (682, 63, 534, 1370), (246, 682, 1370, 987), (1370, 534, 172, 986), (987, 1370, 986, 344), (683, 246, 987, 1371), (87, 683, 1371, 689), (1371, 987, 344, 988), (689, 1371, 988, 249), (986, 172, 535, 1372), (344, 986, 1372, 989), (1372, 535, 23, 541), (989, 1372, 541, 175), (988, 344, 989, 1373), (249, 988, 1373, 688), (1373, 989, 175, 540), (688, 1373, 540, 64), (687, 87, 689, 1374), (248, 687, 1374, 991), (1374, 689, 249, 990), (991, 1374, 990, 345), (686, 248, 991, 1375), (26, 686, 1375, 387), (1375, 991, 345, 992), (387, 1375, 992, 98), (990, 249, 688, 1376), (345, 990, 1376, 993), (1376, 688, 64, 538), (993, 1376, 538, 174), (992, 345, 993, 1377), (98, 992, 1377, 386), (1377, 993, 174, 539), (386, 1377, 539, 8), (533, 13, 431, 1378), (171, 533, 1378, 995), (1378, 431, 120, 994), (995, 1378, 994, 346), (532, 171, 995, 1379), (62, 532, 1379, 692), (1379, 995, 346, 996), (692, 1379, 996, 251), (994, 120, 430, 1380), (346, 994, 1380, 997), (1380, 430, 37, 690), (997, 1380, 690, 250), (996, 346, 997, 1381), (251, 996, 1381, 693), (1381, 997, 250, 691), (693, 1381, 691, 88), (530, 62, 692, 1382), (170, 530, 1382, 999), (1382, 692, 251, 998), (999, 1382, 998, 347), (531, 170, 999, 1383), (23, 531, 1383, 543), (1383, 999, 347, 1000), (543, 1383, 1000, 176), (998, 251, 693, 1384), (347, 998, 1384, 1001), (1384, 693, 88, 695), (1001, 1384, 695, 252), (1000, 347, 1001, 1385), (176, 1000, 1385, 542), (1385, 1001, 252, 694), (542, 1385, 694, 65), (690, 37, 432, 1386), (250, 690, 1386, 1003), (1386, 432, 121, 1002), (1003, 1386, 1002, 348), (691, 250, 1003, 1387), (88, 691, 1387, 697), (1387, 1003, 348, 1004), (697, 1387, 1004, 253), (1002, 121, 433, 1388), (348, 1002, 1388, 1005), (1388, 433, 6, 473), (1005, 1388, 473, 141), (1004, 348, 1005, 1389), (253, 1004, 1389, 696), (1389, 1005, 141, 472), (696, 1389, 472, 47), (695, 88, 697, 1390), (252, 695, 1390, 1007), (1390, 697, 253, 1006), (1007, 1390, 1006, 349), (694, 252, 1007, 1391), (65, 694, 1391, 544), (1391, 1007, 349, 1008), (544, 1391, 1008, 177), (1006, 253, 696, 1392), (349, 1006, 1392, 1009), (1392, 696, 47, 470), (1009, 1392, 470, 140), (1008, 349, 1009, 1393), (177, 1008, 1393, 545), (1393, 1009, 140, 471), (545, 1393, 471, 18), (541, 23, 543, 1394), (175, 541, 1394, 1011), (1394, 543, 176, 1010), (1011, 1394, 1010, 350), (540, 175, 1011, 1395), (64, 540, 1395, 700), (1395, 1011, 350, 1012), (700, 1395, 1012, 255), (1010, 176, 542, 1396), (350, 1010, 1396, 1013), (1396, 542, 65, 698), (1013, 1396, 698, 254), (1012, 350, 1013, 1397), (255, 1012, 1397, 701), (1397, 1013, 254, 699), (701, 1397, 699, 89), (538, 64, 700, 1398), (174, 538, 1398, 1015), (1398, 700, 255, 1014), (1015, 1398, 1014, 351), (539, 174, 1015, 1399), (8, 539, 1399, 390), (1399, 1015, 351, 1016), (390, 1399, 1016, 100), (1014, 255, 701, 1400), (351, 1014, 1400, 1017), (1400, 701, 89, 703), (1017, 1400, 703, 256), (1016, 351, 1017, 1401), (100, 1016, 1401, 391), (1401, 1017, 256, 702), (391, 1401, 702, 27), (698, 65, 544, 1402), (254, 698, 1402, 1019), (1402, 544, 177, 1018), (1019, 1402, 1018, 352), (699, 254, 1019, 1403), (89, 699, 1403, 705), (1403, 1019, 352, 1020), (705, 1403, 1020, 257), (1018, 177, 545, 1404), (352, 1018, 1404, 1021), (1404, 545, 18, 467), (1021, 1404, 467, 138), (1020, 352, 1021, 1405), (257, 1020, 1405, 704), (1405, 1021, 138, 466), (704, 1405, 466, 46), (703, 89, 705, 1406), (256, 703, 1406, 1023), (1406, 705, 257, 1022), (1023, 1406, 1022, 353), (702, 256, 1023, 1407), (27, 702, 1407, 392), (1407, 1023, 353, 1024), (392, 1407, 1024, 101), (1022, 257, 704, 1408), (353, 1022, 1408, 1025), (1408, 704, 46, 468), (1025, 1408, 468, 139), (1024, 353, 1025, 1409), (101, 1024, 1409, 393), (1409, 1025, 139, 469), (393, 1409, 469, 2), (473, 6, 437, 1410), (141, 473, 1410, 1027), (1410, 437, 123, 1026), (1027, 1410, 1026, 354), (472, 141, 1027, 1411), (47, 472, 1411, 708), (1411, 1027, 354, 1028), (708, 1411, 1028, 259), (1026, 123, 436, 1412), (354, 1026, 1412, 1029), (1412, 436, 38, 706), (1029, 1412, 706, 258), (1028, 354, 1029, 1413), (259, 1028, 1413, 709), (1413, 1029, 258, 707), (709, 1413, 707, 90), (470, 47, 708, 1414), (140, 470, 1414, 1031), (1414, 708, 259, 1030), (1031, 1414, 1030, 355), (471, 140, 1031, 1415), (18, 471, 1415, 553), (1415, 1031, 355, 1032), (553, 1415, 1032, 181), (1030, 259, 709, 1416), (355, 1030, 1416, 1033), (1416, 709, 90, 711), (1033, 1416, 711, 260), (1032, 355, 1033, 1417), (181, 1032, 1417, 552), (1417, 1033, 260, 710), (552, 1417, 710, 67), (706, 38, 434, 1418), (258, 706, 1418, 1035), (1418, 434, 122, 1034), (1035, 1418, 1034, 356), (707, 258, 1035, 1419), (90, 707, 1419, 713), (1419, 1035, 356, 1036), (713, 1419, 1036, 261), (1034, 122, 435, 1420), (356, 1034, 1420, 1037), (1420, 435, 14, 549), (1037, 1420, 549, 179), (1036, 356, 1037, 1421), (261, 1036, 1421, 712), (1421, 1037, 179, 548), (712, 1421, 548, 66), (711, 90, 713, 1422), (260, 711, 1422, 1039), (1422, 713, 261, 1038), (1039, 1422, 1038, 357), (710, 260, 1039, 1423), (67, 710, 1423, 550), (1423, 1039, 357, 1040), (550, 1423, 1040, 180), (1038, 261, 712, 1424), (357, 1038, 1424, 1041), (1424, 712, 66, 546), (1041, 1424, 546, 178), (1040, 357, 1041, 1425), (180, 1040, 1425, 551), (1425, 1041, 178, 547), (551, 1425, 547, 24), (467, 18, 553, 1426), (138, 467, 1426, 1043), (1426, 553, 181, 1042), (1043, 1426, 1042, 358), (466, 138, 1043, 1427), (46, 466, 1427, 716), (1427, 1043, 358, 1044), (716, 1427, 1044, 263), (1042, 181, 552, 1428), (358, 1042, 1428, 1045), (1428, 552, 67, 714), (1045, 1428, 714, 262), (1044, 358, 1045, 1429), (263, 1044, 1429, 717), (1429, 1045, 262, 715), (717, 1429, 715, 91), (468, 46, 716, 1430), (139, 468, 1430, 1047), (1430, 716, 263, 1046), (1047, 1430, 1046, 359), (469, 139, 1047, 1431), (2, 469, 1431, 413), (1431, 1047, 359, 1048), (413, 1431, 1048, 111), (1046, 263, 717, 1432), (359, 1046, 1432, 1049), (1432, 717, 91, 719), (1049, 1432, 719, 264), (1048, 359, 1049, 1433), (111, 1048, 1433, 412), (1433, 1049, 264, 718), (412, 1433, 718, 32), (714, 67, 550, 1434), (262, 714, 1434, 1051), (1434, 550, 180, 1050), (1051, 1434, 1050, 360), (715, 262, 1051, 1435), (91, 715, 1435, 721), (1435, 1051, 360, 1052), (721, 1435, 1052, 265), (1050, 180, 551, 1436), (360, 1050, 1436, 1053), (1436, 551, 24, 555), (1053, 1436, 555, 182), (1052, 360, 1053, 1437), (265, 1052, 1437, 720), (1437, 1053, 182, 554), (720, 1437, 554, 68), (719, 91, 721, 1438), (264, 719, 1438, 1055), (1438, 721, 265, 1054), (1055, 1438, 1054, 361), (718, 264, 1055, 1439), (32, 718, 1439, 410), (1439, 1055, 361, 1056), (410, 1439, 1056, 110), (1054, 265, 720, 1440), (361, 1054, 1440, 1057), (1440, 720, 68, 556), (1057, 1440, 556, 183), (1056, 361, 1057, 1441), (110, 1056, 1441, 411), (1441, 1057, 183, 557), (411, 1441, 557, 11), (549, 14, 439, 1442), (179, 549, 1442, 1059), (1442, 439, 124, 1058), (1059, 1442, 1058, 362), (548, 179, 1059, 1443), (66, 548, 1443, 724), (1443, 1059, 362, 1060), (724, 1443, 1060, 267), (1058, 124, 438, 1444), (362, 1058, 1444, 1061), (1444, 438, 39, 722), (1061, 1444, 722, 266), (1060, 362, 1061, 1445), (267, 1060, 1445, 725), (1445, 1061, 266, 723), (725, 1445, 723, 92), (546, 66, 724, 1446), (178, 546, 1446, 1063), (1446, 724, 267, 1062), (1063, 1446, 1062, 363), (547, 178, 1063, 1447), (24, 547, 1447, 559), (1447, 1063, 363, 1064), (559, 1447, 1064, 184), (1062, 267, 725, 1448), (363, 1062, 1448, 1065), (1448, 725, 92, 727), (1065, 1448, 727, 268), (1064, 363, 1065, 1449), (184, 1064, 1449, 558), (1449, 1065, 268, 726), (558, 1449, 726, 69), (722, 39, 440, 1450), (266, 722, 1450, 1067), (1450, 440, 125, 1066), (1067, 1450, 1066, 364), (723, 266, 1067, 1451), (92, 723, 1451, 729), (1451, 1067, 364, 1068), (729, 1451, 1068, 269), (1066, 125, 441, 1452), (364, 1066, 1452, 1069), (1452, 441, 7, 481), (1069, 1452, 481, 145), (1068, 364, 1069, 1453), (269, 1068, 1453, 728), (1453, 1069, 145, 480), (728, 1453, 480, 49), (727, 92, 729, 1454), (268, 727, 1454, 1071), (1454, 729, 269, 1070), (1071, 1454, 1070, 365), (726, 268, 1071, 1455), (69, 726, 1455, 560), (1455, 1071, 365, 1072), (560, 1455, 1072, 185), (1070, 269, 728, 1456), (365, 1070, 1456, 1073), (1456, 728, 49, 478), (1073, 1456, 478, 144), (1072, 365, 1073, 1457), (185, 1072, 1457, 561), (1457, 1073, 144, 479), (561, 1457, 479, 19), (555, 24, 559, 1458), (182, 555, 1458, 1075), (1458, 559, 184, 1074), (1075, 1458, 1074, 366), (554, 182, 1075, 1459), (68, 554, 1459, 732), (1459, 1075, 366, 1076), (732, 1459, 1076, 271), (1074, 184, 558, 1460), (366, 1074, 1460, 1077), (1460, 558, 69, 730), (1077, 1460, 730, 270), (1076, 366, 1077, 1461), (271, 1076, 1461, 733), (1461, 1077, 270, 731), (733, 1461, 731, 93), (556, 68, 732, 1462), (183, 556, 1462, 1079), (1462, 732, 271, 1078), (1079, 1462, 1078, 367), (557, 183, 1079, 1463), (11, 557, 1463, 415), (1463, 1079, 367, 1080), (415, 1463, 1080, 112), (1078, 271, 733, 1464), (367, 1078, 1464, 1081), (1464, 733, 93, 735), (1081, 1464, 735, 272), (1080, 367, 1081, 1465), (112, 1080, 1465, 414), (1465, 1081, 272, 734), (414, 1465, 734, 33), (730, 69, 560, 1466), (270, 730, 1466, 1083), (1466, 560, 185, 1082), (1083, 1466, 1082, 368), (731, 270, 1083, 1467), (93, 731, 1467, 737), (1467, 1083, 368, 1084), (737, 1467, 1084, 273), (1082, 185, 561, 1468), (368, 1082, 1468, 1085), (1468, 561, 19, 475), (1085, 1468, 475, 142), (1084, 368, 1085, 1469), (273, 1084, 1469, 736), (1469, 1085, 142, 474), (736, 1469, 474, 48), (735, 93, 737, 1470), (272, 735, 1470, 1087), (1470, 737, 273, 1086), (1087, 1470, 1086, 369), (734, 272, 1087, 1471), (33, 734, 1471, 416), (1471, 1087, 369, 1088), (416, 1471, 1088, 113), (1086, 273, 736, 1472), (369, 1086, 1472, 1089), (1472, 736, 48, 476), (1089, 1472, 476, 143), (1088, 369, 1089, 1473), (113, 1088, 1473, 417), (1473, 1089, 143, 477), (417, 1473, 477, 3), (461, 0, 405, 1474), (135, 461, 1474, 1091), (1474, 405, 107, 1090), (1091, 1474, 1090, 370), (460, 135, 1091, 1475), (44, 460, 1475, 740), (1475, 1091, 370, 1092), (740, 1475, 1092, 275), (1090, 107, 404, 1476), (370, 1090, 1476, 1093), (1476, 404, 30, 738), (1093, 1476, 738, 274), (1092, 370, 1093, 1477), (275, 1092, 1477, 741), (1477, 1093, 274, 739), (741, 1477, 739, 94), (458, 44, 740, 1478), (134, 458, 1478, 1095), (1478, 740, 275, 1094), (1095, 1478, 1094, 371), (459, 134, 1095, 1479), (17, 459, 1479, 569), (1479, 1095, 371, 1096), (569, 1479, 1096, 189), (1094, 275, 741, 1480), (371, 1094, 1480, 1097), (1480, 741, 94, 743), (1097, 1480, 743, 276), (1096, 371, 1097, 1481), (189, 1096, 1481, 568), (1481, 1097, 276, 742), (568, 1481, 742, 71), (738, 30, 402, 1482), (274, 738, 1482, 1099), (1482, 402, 106, 1098), (1099, 1482, 1098, 372), (739, 274, 1099, 1483), (94, 739, 1483, 745), (1483, 1099, 372, 1100), (745, 1483, 1100, 277), (1098, 106, 403, 1484), (372, 1098, 1484, 1101), (1484, 403, 10, 565), (1101, 1484, 565, 187), (1100, 372, 1101, 1485), (277, 1100, 1485, 744), (1485, 1101, 187, 564), (744, 1485, 564, 70), (743, 94, 745, 1486), (276, 743, 1486, 1103), (1486, 745, 277, 1102), (1103, 1486, 1102, 373), (742, 276, 1103, 1487), (71, 742, 1487, 566), (1487, 1103, 373, 1104), (566, 1487, 1104, 188), (1102, 277, 744, 1488), (373, 1102, 1488, 1105), (1488, 744, 70, 562), (1105, 1488, 562, 186), (1104, 373, 1105, 1489), (188, 1104, 1489, 567), (1489, 1105, 186, 563), (567, 1489, 563, 25), (463, 17, 569, 1490), (136, 463, 1490, 1107), (1490, 569, 189, 1106), (1107, 1490, 1106, 374), (462, 136, 1107, 1491), (45, 462, 1491, 748), (1491, 1107, 374, 1108), (748, 1491, 1108, 279), (1106, 189, 568, 1492), (374, 1106, 1492, 1109), (1492, 568, 71, 746), (1109, 1492, 746, 278), (1108, 374, 1109, 1493), (279, 1108, 1493, 749), (1493, 1109, 278, 747), (749, 1493, 747, 95), (464, 45, 748, 1494), (137, 464, 1494, 1111), (1494, 748, 279, 1110), (1111, 1494, 1110, 375), (465, 137, 1111, 1495), (4, 465, 1495, 445), (1495, 1111, 375, 1112), (445, 1495, 1112, 127), (1110, 279, 749, 1496), (375, 1110, 1496, 1113), (1496, 749, 95, 751), (1113, 1496, 751, 280), (1112, 375, 1113, 1497), (127, 1112, 1497, 444), (1497, 1113, 280, 750), (444, 1497, 750, 40), (746, 71, 566, 1498), (278, 746, 1498, 1115), (1498, 566, 188, 1114), (1115, 1498, 1114, 376), (747, 278, 1115, 1499), (95, 747, 1499, 753), (1499, 1115, 376, 1116), (753, 1499, 1116, 281), (1114, 188, 567, 1500), (376, 1114, 1500, 1117), (1500, 567, 25, 571), (1117, 1500, 571, 190), (1116, 376, 1117, 1501), (281, 1116, 1501, 752), (1501, 1117, 190, 570), (752, 1501, 570, 72), (751, 95, 753, 1502), (280, 751, 1502, 1119), (1502, 753, 281, 1118), (1119, 1502, 1118, 377), (750, 280, 1119, 1503), (40, 750, 1503, 442), (1503, 1119, 377, 1120), (442, 1503, 1120, 126), (1118, 281, 752, 1504), (377, 1118, 1504, 1121), (1504, 752, 72, 572), (1121, 1504, 572, 191), (1120, 377, 1121, 1505), (126, 1120, 1505, 443), (1505, 1121, 191, 573), (443, 1505, 573, 15), (565, 10, 407, 1506), (187, 565, 1506, 1123), (1506, 407, 108, 1122), (1123, 1506, 1122, 378), (564, 187, 1123, 1507), (70, 564, 1507, 756), (1507, 1123, 378, 1124), (756, 1507, 1124, 283), (1122, 108, 406, 1508), (378, 1122, 1508, 1125), (1508, 406, 31, 754), (1125, 1508, 754, 282), (1124, 378, 1125, 1509), (283, 1124, 1509, 757), (1509, 1125, 282, 755), (757, 1509, 755, 96), (562, 70, 756, 1510), (186, 562, 1510, 1127), (1510, 756, 283, 1126), (1127, 1510, 1126, 379), (563, 186, 1127, 1511), (25, 563, 1511, 575), (1511, 1127, 379, 1128), (575, 1511, 1128, 192), (1126, 283, 757, 1512), (379, 1126, 1512, 1129), (1512, 757, 96, 759), (1129, 1512, 759, 284), (1128, 379, 1129, 1513), (192, 1128, 1513, 574), (1513, 1129, 284, 758), (574, 1513, 758, 73), (754, 31, 408, 1514), (282, 754, 1514, 1131), (1514, 408, 109, 1130), (1131, 1514, 1130, 380), (755, 282, 1131, 1515), (96, 755, 1515, 761), (1515, 1131, 380, 1132), (761, 1515, 1132, 285), (1130, 109, 409, 1516), (380, 1130, 1516, 1133), (1516, 409, 3, 477), (1133, 1516, 477, 143), (1132, 380, 1133, 1517), (285, 1132, 1517, 760), (1517, 1133, 143, 476), (760, 1517, 476, 48), (759, 96, 761, 1518), (284, 759, 1518, 1135), (1518, 761, 285, 1134), (1135, 1518, 1134, 381), (758, 284, 1135, 1519), (73, 758, 1519, 576), (1519, 1135, 381, 1136), (576, 1519, 1136, 193), (1134, 285, 760, 1520), (381, 1134, 1520, 1137), (1520, 760, 48, 474), (1137, 1520, 474, 142), (1136, 381, 1137, 1521), (193, 1136, 1521, 577), (1521, 1137, 142, 475), (577, 1521, 475, 19), (571, 25, 575, 1522), (190, 571, 1522, 1139), (1522, 575, 192, 1138), (1139, 1522, 1138, 382), (570, 190, 1139, 1523), (72, 570, 1523, 764), (1523, 1139, 382, 1140), (764, 1523, 1140, 287), (1138, 192, 574, 1524), (382, 1138, 1524, 1141), (1524, 574, 73, 762), (1141, 1524, 762, 286), (1140, 382, 1141, 1525), (287, 1140, 1525, 765), (1525, 1141, 286, 763), (765, 1525, 763, 97), (572, 72, 764, 1526), (191, 572, 1526, 1143), (1526, 764, 287, 1142), (1143, 1526, 1142, 383), (573, 191, 1143, 1527), (15, 573, 1527, 447), (1527, 1143, 383, 1144), (447, 1527, 1144, 128), (1142, 287, 765, 1528), (383, 1142, 1528, 1145), (1528, 765, 97, 767), (1145, 1528, 767, 288), (1144, 383, 1145, 1529), (128, 1144, 1529, 446), (1529, 1145, 288, 766), (446, 1529, 766, 41), (762, 73, 576, 1530), (286, 762, 1530, 1147), (1530, 576, 193, 1146), (1147, 1530, 1146, 384), (763, 286, 1147, 1531), (97, 763, 1531, 769), (1531, 1147, 384, 1148), (769, 1531, 1148, 289), (1146, 193, 577, 1532), (384, 1146, 1532, 1149), (1532, 577, 19, 479), (1149, 1532, 479, 144), (1148, 384, 1149, 1533), (289, 1148, 1533, 768), (1533, 1149, 144, 478), (768, 1533, 478, 49), (767, 97, 769, 1534), (288, 767, 1534, 1151), (1534, 769, 289, 1150), (1151, 1534, 1150, 385), (766, 288, 1151, 1535), (41, 766, 1535, 448), (1535, 1151, 385, 1152), (448, 1535, 1152, 129), (1150, 289, 768, 1536), (385, 1150, 1536, 1153), (1536, 768, 49, 480), (1153, 1536, 480, 145), (1152, 385, 1153, 1537), (129, 1152, 1537, 449), (1537, 1153, 145, 481), (449, 1537, 481, 7)])
me_cube.polygons.foreach_set('use_smooth', [True] * 1536)
me_cube.materials.append(mat_material_003)
me_cube.use_remesh_preserve_volume = False
me_cube.use_remesh_preserve_attributes = False
me_cube.use_mirror_vertex_groups = False
me_cube.update()

# ---- objects
ob_plane_002 = bpy.data.objects.new('Plane.002', me_plane_002)
ob_plane_001 = bpy.data.objects.new('Plane.001', me_plane_001)
ob_plane = bpy.data.objects.new('Plane', me_plane)
ob_cube_005 = bpy.data.objects.new('Cube.005', me_cube_005)
ob_tube = bpy.data.objects.new('Tube', me_tube)
ob_cube_003 = bpy.data.objects.new('Cube.003', me_cube_003)
ob_cube_002 = bpy.data.objects.new('Cube.002', me_cube_002)
ob_cylinder = bpy.data.objects.new('Cylinder', me_cylinder_001)
ob_cube_001 = bpy.data.objects.new('Cube.001', me_cube_001)
ob_cube = bpy.data.objects.new('Cube', me_cube)
ob_lamp_002 = bpy.data.objects.new('Lamp.002', light_lamp_006)
ob_lamp_001 = bpy.data.objects.new('Lamp.001', light_lamp_005)
ob_lamp = bpy.data.objects.new('Lamp', light_lamp_004)
ob_camera = bpy.data.objects.new('Camera', cam_camera)

# ---- transforms, parenting, visibility, modifiers, constraints
ob_plane_002.location = (4.302, 1.633, 3.661)
ob_plane_002.rotation_euler = (1.571, 0.0, 0.0)
ob_plane_002.scale = (0.8027, 0.5193, 1.0)
ob_plane_002.lock_rotations_4d = False
ob_plane_002.empty_display_type = 'ARROWS'
ob_plane_002.lineart.crease_threshold = 0.0
ob_plane_001.location = (3.694, -0.03157, 4.17)
ob_plane_001.rotation_euler = (0.0, -3.142, 0.0)
ob_plane_001.scale = (0.4743, 1.641, 0.8764)
ob_plane_001.lock_rotations_4d = False
ob_plane_001.empty_display_type = 'ARROWS'
ob_plane_001.lineart.crease_threshold = 0.0
ob_plane.location = (4.676, -0.03164, 3.594)
ob_plane.rotation_euler = (-4.55e-05, -2.27, 3.696e-05)
ob_plane.scale = (0.7541, 1.635, 0.8397)
ob_plane.lock_rotations_4d = False
ob_plane.empty_display_type = 'ARROWS'
ob_plane.lineart.crease_threshold = 0.0
ob_cube_005.location = (4.074, -0.02939, 2.14)
ob_cube_005.rotation_euler = (0.0, 0.0, 3.142)
ob_cube_005.scale = (2.652, 1.674, 1.0)
ob_cube_005.lock_rotations_4d = False
ob_cube_005.empty_display_type = 'ARROWS'
ob_cube_005.lineart.crease_threshold = 0.0
ob_tube.location = (3.827, -0.028, 1.982)
ob_tube.lock_rotations_4d = False
ob_tube.empty_display_type = 'ARROWS'
ob_tube.lineart.crease_threshold = 0.0
ob_cube_003.parent = ob_tube
ob_cube_003.matrix_parent_inverse = Matrix(((-1.0, -8.742e-08, 0.0, 3.827), (8.754e-08, -1.0, 0.0, -0.028), (0.0, 0.0, 1.0, -1.982), (0.0, 0.0, 0.0, 1.0)))
ob_cube_003.location = (0.1579, 5.296, 7.774)
ob_cube_003.rotation_euler = (0.0, 1.192e-07, -3.142)
ob_cube_003.scale = (0.1299, 0.06991, 0.7603)
ob_cube_003.lock_rotations_4d = False
ob_cube_003.empty_display_type = 'ARROWS'
ob_cube_003.lineart.crease_threshold = 0.0
ob_cube_002.parent = ob_tube
ob_cube_002.matrix_parent_inverse = Matrix(((-1.0, -8.742e-08, 0.0, 3.827), (8.754e-08, -1.0, 0.0, -0.028), (0.0, 0.0, 1.0, -1.982), (0.0, 0.0, 0.0, 1.0)))
ob_cube_002.location = (0.1572, 5.296, 7.774)
ob_cube_002.rotation_euler = (0.0, 1.192e-07, -3.142)
ob_cube_002.scale = (0.1305, 0.06991, 0.7603)
ob_cube_002.lock_rotations_4d = False
ob_cube_002.empty_display_type = 'ARROWS'
ob_cube_002.lineart.crease_threshold = 0.0
ob_cylinder.parent = ob_tube
ob_cylinder.matrix_parent_inverse = Matrix(((-1.0, -8.742e-08, 0.0, 3.827), (8.754e-08, -1.0, 0.0, -0.028), (0.0, 0.0, 1.0, -1.982), (0.0, 0.0, 0.0, 1.0)))
ob_cylinder.location = (0.1539, 5.296, 7.774)
ob_cylinder.rotation_euler = (3.142, 1.571, 0.0)
ob_cylinder.scale = (1.732, 1.732, 0.3788)
ob_cylinder.lock_rotations_4d = False
ob_cylinder.empty_display_type = 'ARROWS'
ob_cylinder.lineart.crease_threshold = 0.0
ob_cube_001.parent = ob_tube
ob_cube_001.matrix_parent_inverse = Matrix(((-1.0, -8.742e-08, 0.0, 3.827), (8.754e-08, -1.0, 0.0, -0.028), (0.0, 0.0, 1.0, -1.982), (0.0, 0.0, 0.0, 1.0)))
ob_cube_001.location = (4.179, -0.03991, 0.5897)
ob_cube_001.rotation_euler = (0.0, 1.192e-07, -3.142)
ob_cube_001.scale = (3.428, 1.697, 0.5387)
ob_cube_001.lock_rotations_4d = False
ob_cube_001.empty_display_type = 'ARROWS'
ob_cube_001.lineart.crease_threshold = 0.0
ob_cube.parent = ob_cube_001
ob_cube.matrix_parent_inverse = Matrix(((0.2917, 0.0, -3.478e-08, 1.245), (0.0, 0.5894, 6.939e-18, -0.002485), (2.384e-07, 0.0, 1.856, -1.095), (0.0, 0.0, 0.0, 1.0)))
ob_cube.location = (1.262, -5.331, 7.774)
ob_cube.rotation_euler = (0.0, 1.192e-07, 0.0)
ob_cube.scale = (4.415, 2.287, 0.8483)
ob_cube.lock_rotations_4d = False
ob_cube.empty_display_type = 'ARROWS'
ob_cube.lineart.crease_threshold = 0.0
_m = ob_cube.modifiers.new('Smooth', 'SMOOTH')
_m.factor = 2.0
_m.iterations = 26
ob_lamp_002.location = (-7.553, -0.001629, 8.449)
ob_lamp_002.lock_rotations_4d = False
ob_lamp_002.empty_display_type = 'ARROWS'
ob_lamp_002.lineart.crease_threshold = 0.0
ob_lamp_001.location = (2.642, 0.1809, 9.225)
ob_lamp_001.lock_rotations_4d = False
ob_lamp_001.empty_display_type = 'ARROWS'
ob_lamp_001.lineart.crease_threshold = 0.0
ob_lamp.location = (0.3728, 0.1301, 8.707)
ob_lamp.scale = (0.9601, 1.0, 1.0)
ob_lamp.lock_rotations_4d = False
ob_lamp.empty_display_type = 'ARROWS'
ob_lamp.lineart.crease_threshold = 0.0
ob_camera.location = (-8.71, 22.23, 15.87)
ob_camera.rotation_euler = (1.047, -0.0, -2.627)
ob_camera.lock_rotations_4d = False
ob_camera.empty_display_type = 'ARROWS'
ob_camera.color = (0.0, 0.0, 0.0, 0.0)
ob_camera.display_type = 'WIRE'
ob_camera.lineart.crease_threshold = 0.0

# ---- collection membership
col_collection_1.objects.link(ob_plane_002)
col_collection_1.objects.link(ob_plane_001)
col_collection_1.objects.link(ob_plane)
col_collection_1.objects.link(ob_cube_005)
col_collection_1.objects.link(ob_tube)
col_collection_1.objects.link(ob_cube_003)
col_collection_1.objects.link(ob_cube_002)
col_collection_1.objects.link(ob_cylinder)
col_collection_1.objects.link(ob_cube_001)
col_collection_1.objects.link(ob_cube)
col_collection_1.objects.link(ob_lamp_002)
col_collection_1.objects.link(ob_lamp_001)
col_collection_1.objects.link(ob_lamp)
col_collection_1.objects.link(ob_camera)

# ---- scene / render settings (as saved in the file)
scene.camera = ob_camera
scene.frame_start = 1; scene.frame_end = 1; scene.frame_set(1)
scene.render.engine = 'BLENDER_EEVEE_NEXT'
scene.render.image_settings.compression = 90
scene.render.resolution_x = 500
scene.render.resolution_y = 500
scene.render.pixel_aspect_x = 100.0
scene.render.pixel_aspect_y = 100.0
scene.render.fps = 25
scene.render.dither_intensity = 0.0
scene.render.use_compositing = False
scene.render.use_sequencer = False
scene.render.bake_margin = 2
scene.render.bake_bias = 0.0
scene.render.use_stamp_time = False
scene.render.use_stamp_date = False
scene.render.use_stamp_frame = False
scene.render.use_stamp_camera = False
scene.render.use_stamp_scene = False
scene.render.use_stamp_filename = False
scene.render.use_stamp_render_time = False
scene.render.stamp_font_size = 0
scene.cycles.use_denoising = False
scene.cycles.samples = 10
scene.cycles.sampling_pattern = 'TABULATED_SOBOL'
scene.cycles.light_sampling_threshold = 0.0
scene.cycles.use_adaptive_sampling = False
scene.cycles.use_light_tree = False
scene.cycles.blur_glossy = 0.0
scene.cycles.volume_bounces = 1
scene.cycles.pixel_filter_type = 'GAUSSIAN'
scene.cycles.sample_clamp_indirect = 0.0
scene.view_settings.view_transform = 'Raw'
bpy.context.view_layer.update()
